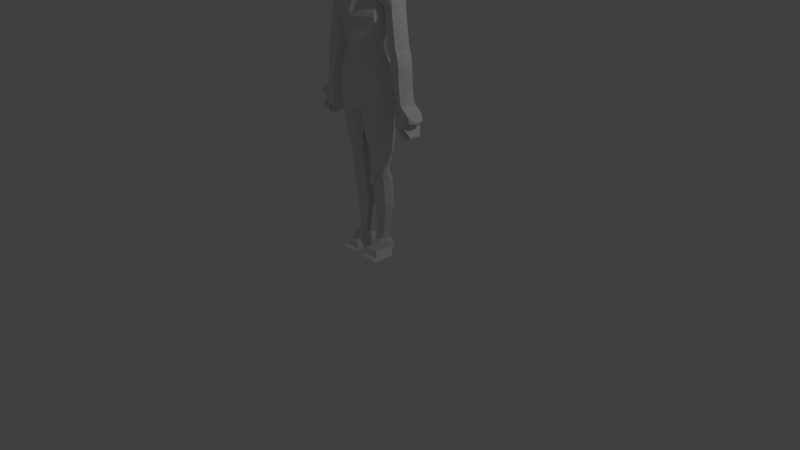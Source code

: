 # Source: TestBaseBody3.blend  (saved by Blender 2.79.0; exported with 4.5.12 LTS)
import bpy
from mathutils import Matrix  # noqa: F401  (used for matrix-valued properties, if any)

bpy.ops.wm.read_factory_settings(use_empty=True)
scene = bpy.context.scene
scene.name = 'Scene'

# ---- collections
col_collection_1 = bpy.data.collections.new('Collection 1'); scene.collection.children.link(col_collection_1)

# ---- world
world_world = bpy.data.worlds.new('World'); scene.world = world_world
world_world.color = (0.05088, 0.05088, 0.05088)
world_world.use_sun_shadow = False
world_world.sun_shadow_jitter_overblur = 0.0
world_world.cycles.sampling_method = 'MANUAL'

# ---- cameras
cam_camera = bpy.data.cameras.new('Camera')
cam_camera.clip_end = 100.0
cam_camera.lens = 35.0
cam_camera.sensor_width = 32.0
cam_camera.sensor_height = 18.0
cam_camera.ortho_scale = 7.314
cam_camera.dof.focus_distance = 0.0
cam_camera.dof.aperture_fstop = 128.0

# ---- lights
light_lamp = bpy.data.lights.new('Lamp', 'POINT')
light_lamp.transmission_factor = 0.0
light_lamp.cutoff_distance = 30.0
light_lamp.energy = 100.0
light_lamp.shadow_buffer_clip_start = 1.001
light_lamp.shadow_soft_size = 0.1
light_lamp.shadow_maximum_resolution = 0.006
light_lamp.use_absolute_resolution = True

# ---- meshes
me_cube_001 = bpy.data.meshes.new('Cube.001')
me_cube_001.from_pydata([(0.3684, -0.07155, -0.3363), (0.2152, -0.1079, 0.3363), (0.3684, 0.2314, -0.3363), (0.2152, 0.139, 0.3363), (0.3589, -0.1822, 0.8306), (0.3589, 0.2889, 0.8306), (0.0, 0.3444, -0.3363), (-5.314e-05, 0.19, 0.3363), (0.0, -0.1617, -0.3363), (-5.314e-05, -0.2224, 0.3363), (0.0, 0.2889, 0.8306), (0.0, -0.1822, 0.8306), (0.1891, 0.1212, 0.2426), (0.1891, -0.09051, 0.2426), (0.0, -0.1934, 0.2426), (0.0, 0.1602, 0.2426), (0.272, 0.154, 0.03234), (0.272, -0.09166, 0.03234), (0.0, -0.1953, 0.03234), (0.0, 0.2151, 0.03234), (0.3042, 0.1954, 0.5599), (0.3042, -0.1331, 0.5599), (0.0, 0.2842, 0.5599), (0.0, -0.2645, 0.5599), (0.285, -0.03091, 1.093), (0.285, 0.2047, 1.093), (0.0, 0.2047, 1.082), (0.0, -0.03091, 1.082), (0.07904, -0.07729, 1.261), (0.06971, 0.1008, 1.261), (0.0, 0.1202, 1.261), (0.0, -0.1101, 1.261), (0.0, -0.06848, 1.191), (0.0, 0.135, 1.191), (0.08387, 0.1119, 1.191), (0.08387, -0.04519, 1.191), (0.3652, -0.06513, -0.4928), (0.3652, 0.2033, -0.4928), (0.0, 0.2974, -0.4928), (0.0, -0.151, -0.4928), (0.306, -0.177, -2.443), (0.306, 0.1105, -2.444), (0.08375, 0.1105, -2.444), (0.08375, -0.177, -2.443), (0.06719, 0.1653, -1.399), (0.06719, 0.01709, -1.399), (0.2659, 0.01709, -1.399), (0.2659, 0.1653, -1.399), (0.05374, -0.01705, -1.025), (0.2977, -0.01705, -1.025), (0.05374, 0.1593, -1.025), (0.2977, 0.1593, -1.025), (0.001997, -0.06605, -0.5729), (0.3388, -0.06605, -0.5729), (0.001997, 0.1778, -0.5729), (0.3388, 0.1778, -0.5729), (0.05485, 0.1326, -1.234), (0.2551, 0.1326, -1.234), (0.05485, -0.003201, -1.234), (0.2551, -0.003201, -1.234), (0.1076, 0.1317, -2.22), (0.2044, 0.1317, -2.22), (0.1076, 0.04427, -2.22), (0.2044, 0.04427, -2.22), (0.05671, 0.04641, -1.718), (0.2652, 0.04641, -1.718), (0.05671, 0.1745, -1.718), (0.2652, 0.1745, -1.718), (0.1062, 0.2244, -2.346), (0.2378, 0.2244, -2.346), (0.1062, -0.09406, -2.346), (0.2378, -0.09406, -2.346), (0.0107, 0.1728, -0.7616), (0.3201, 0.1728, -0.7616), (0.0107, -0.04984, -0.7616), (0.3201, -0.04984, -0.7616), (0.3481, 0.2253, -0.1973), (0.3481, -0.08737, -0.1973), (0.0, -0.1881, -0.1973), (0.0, 0.3342, -0.1973), (-0.001501, -0.06479, -0.5329), (0.352, -0.06479, -0.5329), (-0.001501, 0.1885, -0.5329), (0.352, 0.1885, -0.5329), (0.1965, 0.1188, 0.2048), (0.1965, -0.0859, 0.2048), (0.0, -0.1857, 0.2048), (0.0, 0.1562, 0.2048), (0.1952, 0.128, 0.2798), (0.1952, -0.09774, 0.2798), (0.0, -0.2055, 0.2798), (0.0, 0.1715, 0.2798), (0.263, -0.1136, 0.4481), (0.263, 0.1652, 0.4481), (-5.289e-05, 0.2337, 0.4481), (-5.289e-05, -0.232, 0.4481), (0.2184, 0.1179, 0.1548), (0.2184, -0.08114, 0.1548), (0.0, -0.1777, 0.1548), (0.0, 0.1547, 0.1548), (0.3149, 0.197, -0.09707), (0.3149, -0.0932, -0.09707), (0.0, -0.1979, -0.09707), (0.0, 0.287, -0.09707), (0.3667, 0.2257, -0.4187), (0.0, 0.3348, -0.4187), (0.3667, -0.06196, -0.4187), (0.0, -0.1457, -0.4187), (0.05894, 0.1335, -1.289), (0.2587, 0.1335, -1.289), (0.05894, -0.006618, -1.289), (0.2587, -0.006618, -1.289), (0.06269, 0.147, -1.339), (0.262, 0.147, -1.339), (0.06269, 0.00168, -1.339), (0.262, 0.00168, -1.339), (0.06195, 0.03175, -1.558), (0.2656, 0.03175, -1.558), (0.06195, 0.1779, -1.558), (0.2656, 0.1779, -1.558), (0.08486, 0.1372, -1.996), (0.2316, 0.1372, -1.996), (0.08486, 0.06129, -1.996), (0.2316, 0.06129, -1.996), (0.07079, 0.05787, -1.857), (0.2484, 0.05787, -1.857), (0.07079, 0.1542, -1.857), (0.2484, 0.1542, -1.857), (0.09562, 0.1305, -2.102), (0.2187, 0.1305, -2.102), (0.09562, 0.05644, -2.102), (0.2187, 0.05644, -2.102), (0.1266, -0.01707, -2.283), (0.2412, -0.01707, -2.283), (0.1266, 0.2011, -2.283), (0.2412, 0.2011, -2.283), (0.08383, 0.1394, -2.418), (0.2715, 0.1394, -2.418), (0.08383, -0.122, -2.418), (0.2715, -0.122, -2.418), (0.08107, 0.1309, -2.431), (0.2913, 0.1309, -2.431), (0.08107, -0.1674, -2.43), (0.2913, -0.1674, -2.43), (0.284, 0.1806, 0.5082), (9.696e-05, 0.2594, 0.5082), (9.696e-05, -0.2237, 0.5082), (0.284, -0.1087, 0.5082), (0.312, 0.1989, 0.6622), (0.0, 0.29, 0.6622), (0.0, -0.2824, 0.6622), (0.312, -0.1438, 0.6622), (0.3082, -0.1434, 0.6126), (0.3082, 0.1972, 0.6126), (0.0, 0.2872, 0.6126), (0.0, -0.2818, 0.6126), (0.2916, 0.1876, 0.5329), (0.0001712, 0.2712, 0.5329), (0.0001712, -0.2352, 0.5329), (0.2916, -0.1155, 0.5329), (0.3198, 0.1985, 0.7634), (0.0, 0.2894, 0.7634), (0.0, -0.2369, 0.7634), (0.3198, -0.1166, 0.7634), (0.3071, -0.0929, 1.001), (0.0, -0.0929, 1.001), (0.0, 0.2572, 1.001), (0.3071, 0.2572, 1.001), (0.0, -0.1179, 0.9433), (0.3228, 0.2787, 0.9433), (0.3228, -0.1179, 0.9433), (0.0, 0.2787, 0.9433), (0.2958, -0.05252, 1.042), (0.0, 0.2309, 1.042), (0.0, -0.05252, 1.042), (0.2958, 0.2309, 1.042), (0.0, 0.1631, 1.136), (0.2136, -0.02344, 1.118), (0.0, -0.0403, 1.136), (0.2136, 0.1336, 1.118), (0.4024, 0.09133, -0.3363), (0.2492, -0.01621, 0.3363), (0.3589, 0.05337, 0.8306), (0.0, 0.05337, 0.8306), (0.0, 0.09133, -0.3363), (0.2231, -0.01658, 0.2426), (0.306, 0.009874, 0.03234), (0.3381, 0.00982, 0.5599), (0.285, 0.08691, 1.093), (0.0, 0.08691, 1.082), (0.1002, 0.007754, 1.261), (0.0, 0.007754, 1.261), (0.1051, 0.03324, 1.191), (0.0, 0.03324, 1.191), (0.3991, 0.07322, -0.4928), (0.0, 0.07322, -0.4928), (0.306, -0.03328, -2.443), (0.08375, -0.03328, -2.443), (0.2999, 0.1101, -1.399), (0.1012, 0.1101, -1.399), (0.08772, 0.07658, -1.025), (0.3317, 0.07658, -1.025), (0.3728, 0.05109, -0.5729), (0.03597, 0.05109, -0.5729), (0.08883, 0.06584, -1.234), (0.2891, 0.06584, -1.234), (0.2384, 0.1048, -2.22), (0.1416, 0.1048, -2.22), (0.09069, 0.1423, -1.718), (0.2992, 0.1423, -1.718), (0.2378, 0.06517, -2.346), (0.1062, 0.06517, -2.346), (0.3541, 0.06048, -0.7616), (0.04467, 0.06048, -0.7616), (0.3821, 0.07304, -0.1973), (0.03248, 0.06115, -0.5329), (0.386, 0.06115, -0.5329), (0.2304, -0.01476, 0.2048), (0.2291, -0.01697, 0.2798), (0.2969, 0.0008318, 0.4481), (0.2523, -0.01153, 0.1548), (0.3489, 0.04453, -0.09707), (0.0, 0.09455, -0.4187), (0.4007, 0.09455, -0.4187), (0.09292, 0.0638, -1.289), (0.2927, 0.0638, -1.289), (0.09667, 0.08194, -1.339), (0.296, 0.08194, -1.339), (0.2995, 0.1329, -1.558), (0.09593, 0.1329, -1.558), (0.1188, 0.1235, -1.996), (0.2655, 0.1235, -1.996), (0.2823, 0.1349, -1.857), (0.1048, 0.1349, -1.857), (0.1296, 0.114, -2.102), (0.2527, 0.114, -2.102), (0.1266, 0.09201, -2.283), (0.2412, 0.09201, -2.283), (0.2715, 0.008656, -2.418), (0.08383, 0.008656, -2.418), (0.2913, -0.01828, -2.431), (0.08107, -0.01828, -2.431), (0.318, 0.01785, 0.5082), (0.346, 0.003793, 0.6622), (0.3422, 0.002688, 0.6126), (0.3256, 0.01804, 0.5329), (0.3537, 0.02621, 0.7634), (0.0, 0.08213, 1.001), (0.0, 0.0804, 0.9433), (0.0, 0.08922, 1.042), (0.0, 0.06142, 1.136), (0.2348, 0.06142, 1.118), (0.5059, -0.05091, 0.8145), (0.5059, 0.1627, 0.8145), (0.4033, 0.01768, 1.068), (0.4033, 0.1245, 1.068), (0.4712, -0.01042, 0.9853), (0.4712, 0.1483, 0.9853), (0.4915, 0.1581, 0.9272), (0.4915, -0.02176, 0.9272), (0.4421, 0.007888, 1.025), (0.4421, 0.1364, 1.025), (0.5059, 0.0559, 0.8145), (0.4033, 0.07111, 1.068), (0.4712, 0.06895, 0.9853), (0.4915, 0.06816, 0.9272), (0.4421, 0.07216, 1.025), (0.4397, -0.00521, 0.0708), (0.4397, 0.1227, 0.0708), (0.4494, 0.0559, 0.0708), (0.6162, -0.00521, 0.05472), (0.6162, 0.1227, 0.05472), (0.6259, 0.0559, 0.05472), (0.5568, -0.05091, -0.3667), (0.5568, 0.1627, -0.3667), (0.5568, 0.0559, -0.3667), (0.6526, -0.05091, -0.3667), (0.6526, 0.1627, -0.3667), (0.6526, 0.0559, -0.3667), (0.5077, 0.1227, 0.7229), (0.3505, 0.1227, 0.739), (0.5175, 0.0559, 0.7229), (0.5077, -0.00521, 0.7229), (0.3602, 0.0559, 0.739), (0.3505, -0.00521, 0.739), (0.5389, 0.1227, 0.4819), (0.5486, 0.0559, 0.4819), (0.5389, -0.00521, 0.4819), (0.3717, 0.1227, 0.498), (0.3814, 0.0559, 0.498), (0.3717, -0.00521, 0.498), (0.5655, 0.1227, 0.2683), (0.5752, 0.0559, 0.2683), (0.5655, -0.00521, 0.2683), (0.4236, 0.1227, 0.2844), (0.4333, 0.0559, 0.2844), (0.4236, -0.00521, 0.2844), (0.6017, 0.1227, 0.1589), (0.6114, 0.0559, 0.1589), (0.6017, -0.00521, 0.1589), (0.4367, 0.1227, 0.175), (0.4464, 0.0559, 0.175), (0.4367, -0.00521, 0.175), (0.4348, 0.1227, 0.2297), (0.4445, 0.0559, 0.2297), (0.4348, -0.00521, 0.2297), (0.5898, 0.1227, 0.2136), (0.5995, 0.0559, 0.2136), (0.5898, -0.00521, 0.2136), (0.6137, 0.1227, 0.09655), (0.6234, 0.0559, 0.09655), (0.6137, -0.00521, 0.09655), (0.4363, 0.1227, 0.1126), (0.446, 0.0559, 0.1126), (0.4363, -0.00521, 0.1126), (0.619, -0.00521, -0.1508), (0.6287, 0.0559, -0.1508), (0.619, 0.1227, -0.1508), (0.5109, 0.1427, -0.1347), (0.5063, 0.0559, -0.1347), (0.4966, -0.00521, -0.1347), (0.6275, -0.00521, -0.2422), (0.6275, 0.1227, -0.2422), (0.5351, 0.0559, -0.2261), (0.6372, 0.0559, -0.2422), (0.5279, 0.1627, -0.2261), (0.5254, -0.00521, -0.2261), (0.6277, 0.0559, -0.0776), (0.4792, 0.1227, -0.06153), (0.4792, -0.00521, -0.06153), (0.618, -0.00521, -0.0776), (0.618, 0.1227, -0.0776), (0.4889, 0.0559, -0.06153), (0.5458, -0.05091, -0.5372), (0.5458, 0.1627, -0.5372), (0.5458, 0.0559, -0.5372), (0.7021, -0.05091, -0.5372), (0.7021, 0.1627, -0.5372), (0.7021, 0.0559, -0.5372), (0.5505, 0.1627, -0.4201), (0.5505, 0.0559, -0.4201), (0.5505, -0.05091, -0.4201), (0.696, -0.05091, -0.4683), (0.696, 0.0559, -0.4683), (0.696, 0.1627, -0.4683), (0.8131, -0.001462, -0.5132), (0.8131, 0.1133, -0.5132), (0.8131, 0.0559, -0.5132), (0.8118, -0.001462, -0.5363), (0.8118, 0.0559, -0.5363), (0.8118, 0.1133, -0.5363), (0.5458, -0.05091, -0.5775), (0.5458, 0.1627, -0.5775), (0.5458, 0.0559, -0.5775), (0.7021, -0.05091, -0.5775), (0.7021, 0.1627, -0.5775), (0.7021, 0.0559, -0.5775), (0.4493, -0.0458, 0.9312), (0.4071, -0.06983, 0.9352), (0.365, -0.09387, 0.9392), (0.3956, -0.1494, 0.8266), (0.4324, -0.1165, 0.8226), (0.4692, -0.08372, 0.8185), (0.4692, 0.1943, 0.8185), (0.4324, 0.2258, 0.8226), (0.3956, 0.2574, 0.8266), (0.3146, 0.08296, 1.087), (0.3442, 0.07901, 1.081), (0.3738, 0.07506, 1.074), (0.4055, -0.007213, 1.029), (0.3689, -0.02231, 1.034), (0.3324, -0.03741, 1.038), (0.3482, -0.07228, 0.9973), (0.3892, -0.05166, 0.9933), (0.4302, -0.03104, 0.9893), (0.4493, 0.1882, 0.9312), (0.4071, 0.2184, 0.9352), (0.365, 0.2485, 0.9392), (0.3482, 0.23, 0.9973), (0.3892, 0.2027, 0.9933), (0.4302, 0.1755, 0.9893), (0.4055, 0.1601, 1.029), (0.3689, 0.1837, 1.034), (0.3324, 0.2073, 1.038), (0.3146, 0.1847, 1.087), (0.3442, 0.1646, 1.081), (0.3738, 0.1446, 1.074), (0.3738, 0.005535, 1.074), (0.3442, -0.006614, 1.081), (0.3146, -0.01876, 1.087), (0.4935, -0.05091, 0.06678), (0.5376, -0.05091, 0.06276), (0.5818, -0.05091, 0.05874), (0.5818, 0.1627, 0.05874), (0.5376, 0.1627, 0.06276), (0.4935, 0.1627, 0.06678), (0.5808, -0.05091, -0.3667), (0.6047, -0.05091, -0.3667), (0.6287, -0.05091, -0.3667), (0.6287, 0.1627, -0.3667), (0.6047, 0.1627, -0.3667), (0.5808, 0.1627, -0.3667), (0.3995, -0.05091, 0.735), (0.4388, -0.05091, 0.731), (0.4781, -0.05091, 0.7269), (0.4781, 0.1627, 0.7269), (0.4388, 0.1627, 0.731), (0.3995, 0.1627, 0.735), (0.4232, -0.05091, 0.494), (0.465, -0.05091, 0.49), (0.5068, -0.05091, 0.4859), (0.5068, 0.1627, 0.4859), (0.465, 0.1627, 0.49), (0.4232, 0.1627, 0.494), (0.4687, -0.05091, 0.2804), (0.5042, -0.05091, 0.2764), (0.5397, -0.05091, 0.2723), (0.5397, 0.1627, 0.2723), (0.5042, 0.1627, 0.2764), (0.4687, 0.1627, 0.2804), (0.4876, -0.05091, 0.171), (0.5289, -0.05091, 0.1669), (0.5702, -0.05091, 0.1629), (0.5702, 0.1627, 0.1629), (0.5289, 0.1627, 0.1669), (0.4876, 0.1627, 0.171), (0.5608, 0.1627, 0.2176), (0.522, 0.1627, 0.2217), (0.4832, 0.1627, 0.2257), (0.4832, -0.05091, 0.2257), (0.522, -0.05091, 0.2217), (0.5608, -0.05091, 0.2176), (0.4903, -0.05091, 0.1086), (0.5347, -0.05091, 0.1046), (0.579, -0.05091, 0.1006), (0.579, 0.1627, 0.1006), (0.5347, 0.1627, 0.1046), (0.4903, 0.1627, 0.1086), (0.5369, -0.05091, -0.1388), (0.5675, -0.05091, -0.1428), (0.5981, -0.05091, -0.1468), (0.5981, 0.1627, -0.1468), (0.5675, 0.1627, -0.1428), (0.5369, 0.1627, -0.1388), (0.5606, -0.05091, -0.2301), (0.5861, -0.05091, -0.2341), (0.6117, -0.05091, -0.2382), (0.6117, 0.1627, -0.2382), (0.5861, 0.1627, -0.2341), (0.5606, 0.1627, -0.2301), (0.593, 0.1627, -0.07358), (0.5583, 0.1627, -0.06957), (0.5236, 0.1627, -0.06555), (0.5236, -0.05091, -0.06555), (0.5583, -0.05091, -0.06957), (0.593, -0.05091, -0.07358), (0.5848, -0.05091, -0.5372), (0.6239, -0.05091, -0.5372), (0.663, -0.05091, -0.5372), (0.663, 0.1627, -0.5372), (0.6239, 0.1627, -0.5372), (0.5848, 0.1627, -0.5372), (0.6596, 0.1627, -0.4562), (0.6233, 0.1627, -0.4442), (0.5869, 0.1627, -0.4322), (0.5869, -0.05091, -0.4322), (0.6233, -0.05091, -0.4442), (0.6596, -0.05091, -0.4562), (0.5848, -0.05091, -0.5775), (0.6239, -0.05091, -0.5775), (0.663, -0.05091, -0.5775), (0.663, 0.1627, -0.5775), (0.6239, 0.1627, -0.5775), (0.5848, 0.1627, -0.5775), (0.663, 0.0559, -0.5775), (0.6239, 0.0559, -0.5775), (0.5848, 0.0559, -0.5775), (0.5561, 0.005894, -0.6979), (0.5561, 0.1059, -0.6979), (0.5561, 0.0559, -0.6979), (0.5744, 0.005894, -0.6979), (0.5744, 0.1059, -0.6979), (0.5744, 0.0559, -0.6979), (0.607, -0.007456, -0.7419), (0.6302, -0.007456, -0.7419), (0.6302, 0.1193, -0.7419), (0.607, 0.1193, -0.7419), (0.6302, 0.0559, -0.7419), (0.607, 0.0559, -0.7419), (0.6749, -0.01612, -0.7503), (0.6994, -0.01612, -0.7503), (0.6994, 0.1279, -0.7503), (0.6749, 0.1279, -0.7503), (0.6994, 0.0559, -0.7503), (0.6749, 0.0559, -0.7503), (0.7734, -0.0187, -0.7108), (0.7734, 0.1305, -0.7108), (0.7734, 0.0559, -0.7108), (0.7491, -0.0187, -0.7108), (0.7491, 0.1305, -0.7108), (0.7491, 0.0559, -0.7108), (0.7382, -0.05091, -0.4824), (0.7804, -0.05091, -0.5198), (0.7629, -0.05091, -0.4535), (0.7078, -0.05091, -0.4033), (0.7382, 0.1627, -0.4824), (0.7804, 0.1627, -0.5198), (0.7804, 0.0559, -0.5198), (0.7382, 0.0559, -0.4824), (0.7629, 0.0559, -0.4535), (0.7078, 0.0559, -0.4033), (0.7629, 0.1627, -0.4535), (0.7078, 0.1627, -0.4033), (0.5844, 0.0559, -0.6177), (0.5795, 0.0559, -0.6578), (0.5795, 0.1337, -0.6578), (0.5844, 0.1605, -0.6177), (0.5511, 0.1337, -0.6578), (0.5462, 0.1605, -0.6177), (0.5462, -0.04865, -0.6177), (0.5511, -0.02187, -0.6578), (0.5795, -0.02187, -0.6578), (0.5844, -0.04865, -0.6177), (0.5462, 0.0559, -0.6177), (0.5511, 0.0559, -0.6578), (0.5903, 0.1588, -0.6323), (0.5994, 0.1351, -0.6871), (0.5994, 0.0559, -0.6871), (0.5903, 0.0559, -0.6323), (0.628, -0.04697, -0.6323), (0.6284, -0.0233, -0.6871), (0.6284, 0.0559, -0.6871), (0.628, 0.0559, -0.6323), (0.6284, 0.1351, -0.6871), (0.628, 0.1588, -0.6323), (0.5903, -0.04697, -0.6323), (0.5994, -0.0233, -0.6871), (0.6796, 0.0559, -0.6351), (0.6899, 0.0559, -0.6927), (0.6899, 0.1471, -0.6927), (0.6796, 0.1723, -0.6351), (0.6565, 0.1471, -0.6927), (0.6371, 0.1723, -0.6351), (0.6371, -0.06049, -0.6351), (0.6565, -0.03534, -0.6927), (0.6899, -0.03534, -0.6927), (0.6796, -0.06049, -0.6351), (0.6371, 0.0559, -0.6351), (0.6565, 0.0559, -0.6927), (0.6875, -0.063, -0.622), (0.7191, -0.03692, -0.6664), (0.753, -0.03692, -0.6664), (0.7311, -0.063, -0.622), (0.6875, 0.1748, -0.622), (0.7191, 0.1487, -0.6664), (0.7191, 0.0559, -0.6664), (0.6875, 0.0559, -0.622), (0.753, 0.0559, -0.6664), (0.7311, 0.0559, -0.622), (0.753, 0.1487, -0.6664), (0.7311, 0.1748, -0.622), (0.3439, -0.1059, 0.9412), (0.3773, 0.2731, 0.8286), (0.3141, -0.04497, 1.04), (0.3439, 0.2636, 0.9412), (0.3141, 0.2191, 1.04), (0.2998, -0.02484, 1.09), (0.4714, 0.1627, 0.06879), (0.5688, 0.1627, -0.3667), (0.3799, 0.1627, 0.737), (0.4023, 0.1627, 0.496), (0.451, 0.1627, 0.2824), (0.467, 0.1627, 0.173), (0.4639, 0.1627, 0.2277), (0.4681, 0.1627, 0.1106), (0.5216, 0.1627, -0.1368), (0.5381, 0.1708, -0.2281), (0.5063, 0.1627, -0.06354), (0.5653, 0.1627, -0.5372), (0.5687, 0.1627, -0.4261), (0.5653, 0.1627, -0.5775), (0.3773, -0.1658, 0.8286), (0.2998, 0.08493, 1.09), (0.3276, -0.08259, 0.9993), (0.3276, 0.2436, 0.9993), (0.2998, 0.1947, 1.09), (0.4714, -0.05091, 0.06879), (0.5688, -0.05091, -0.3667), (0.3799, -0.05091, 0.737), (0.4023, -0.05091, 0.496), (0.451, -0.05091, 0.2824), (0.467, -0.05091, 0.173), (0.4639, -0.05091, 0.2277), (0.4681, -0.05091, 0.1106), (0.5216, -0.05091, -0.1368), (0.5478, -0.05091, -0.2281), (0.5063, -0.05091, -0.06354), (0.5653, -0.05091, -0.5372), (0.5687, -0.05091, -0.4261), (0.5653, -0.05091, -0.5775), (0.5653, 0.1059, -0.7031), (0.5653, 0.0559, -0.7031), (0.5653, 0.005894, -0.7031), (0.5653, -0.04865, -0.6177), (0.5653, -0.02187, -0.6578), (0.5653, 0.1605, -0.6177), (0.5653, 0.1337, -0.6578), (0.3861, -0.08185, 0.9372), (0.414, -0.1329, 0.8246), (0.414, 0.2416, 0.8246), (0.3294, 0.08098, 1.084), (0.3507, -0.02986, 1.036), (0.3687, -0.06197, 0.9953), (0.3861, 0.2335, 0.9372), (0.3687, 0.2163, 0.9953), (0.3507, 0.1955, 1.036), (0.3294, 0.1747, 1.084), (0.3294, -0.01269, 1.084), (0.5156, -0.05091, 0.06477), (0.5156, 0.1627, 0.06477), (0.5928, -0.05091, -0.3667), (0.5928, 0.1627, -0.3667), (0.4192, -0.05091, 0.733), (0.4192, 0.1627, 0.733), (0.4441, -0.05091, 0.492), (0.4441, 0.1627, 0.492), (0.4865, -0.05091, 0.2784), (0.4865, 0.1627, 0.2784), (0.5083, -0.05091, 0.169), (0.5083, 0.1627, 0.169), (0.5026, 0.1627, 0.2237), (0.5026, -0.05091, 0.2237), (0.5125, -0.05091, 0.1066), (0.5125, 0.1627, 0.1066), (0.5522, -0.05091, -0.1408), (0.5522, 0.1627, -0.1408), (0.5734, -0.05091, -0.2321), (0.5734, 0.1627, -0.2321), (0.541, 0.1627, -0.06756), (0.541, -0.05091, -0.06756), (0.6044, -0.05091, -0.5372), (0.6044, 0.1627, -0.5372), (0.6051, 0.1627, -0.4382), (0.6051, -0.05091, -0.4382), (0.6044, -0.05091, -0.5775), (0.6044, 0.1627, -0.5775), (0.6186, -0.007456, -0.7467), (0.6186, 0.1193, -0.7467), (0.6186, 0.0559, -0.7467), (0.6091, -0.04697, -0.6323), (0.6139, -0.0233, -0.6871), (0.6091, 0.1588, -0.6323), (0.6139, 0.1351, -0.6871), (0.4282, -0.05781, 0.9332), (0.4508, -0.1001, 0.8205), (0.4508, 0.21, 0.8205), (0.359, 0.07703, 1.078), (0.3872, -0.01476, 1.031), (0.4097, -0.04135, 0.9913), (0.4282, 0.2033, 0.9332), (0.4097, 0.1891, 0.9913), (0.3872, 0.1719, 1.031), (0.359, 0.1546, 1.078), (0.359, -0.0005393, 1.078), (0.5597, -0.05091, 0.06075), (0.5597, 0.1627, 0.06075), (0.6167, -0.05091, -0.3667), (0.6167, 0.1627, -0.3667), (0.4585, -0.05091, 0.7289), (0.4585, 0.1627, 0.7289), (0.4859, -0.05091, 0.488), (0.4859, 0.1627, 0.488), (0.522, -0.05091, 0.2744), (0.522, 0.1627, 0.2744), (0.5495, -0.05091, 0.1649), (0.5495, 0.1627, 0.1649), (0.5414, 0.1627, 0.2196), (0.5414, -0.05091, 0.2196), (0.5568, -0.05091, 0.1026), (0.5568, 0.1627, 0.1026), (0.5828, -0.05091, -0.1448), (0.5828, 0.1627, -0.1448), (0.5989, -0.05091, -0.2362), (0.5989, 0.1627, -0.2362), (0.5757, 0.1627, -0.07157), (0.5757, -0.05091, -0.07157), (0.6435, -0.05091, -0.5372), (0.6435, 0.1627, -0.5372), (0.6414, 0.1627, -0.4502), (0.6414, -0.05091, -0.4502), (0.6435, -0.05091, -0.5775), (0.6435, 0.1627, -0.5775), (0.6881, -0.01908, -0.7552), (0.6881, 0.1309, -0.7552), (0.6881, 0.0559, -0.7552), (0.6584, -0.06049, -0.6351), (0.6732, -0.03534, -0.6927), (0.6584, 0.1723, -0.6351), (0.6732, 0.1471, -0.6927), (0.4875, -0.06731, 0.8165), (0.3885, 0.07309, 1.071), (0.4507, -0.02073, 0.9873), (0.4507, 0.1619, 0.9873), (0.3885, 0.1346, 1.071), (0.6038, -0.05091, 0.05673), (0.6407, -0.05091, -0.3667), (0.4978, -0.05091, 0.7249), (0.5277, -0.05091, 0.4839), (0.5575, -0.05091, 0.2703), (0.5908, -0.05091, 0.1609), (0.5801, -0.05091, 0.2156), (0.6012, -0.05091, 0.09856), (0.6134, -0.05091, -0.1488), (0.6244, -0.05091, -0.2402), (0.6104, -0.05091, -0.07559), (0.6826, -0.05091, -0.5372), (0.6778, -0.05091, -0.4622), (0.6826, -0.05091, -0.5775), (0.4704, -0.03378, 0.9292), (0.4875, 0.1785, 0.8165), (0.4238, 0.0003379, 1.027), (0.4704, 0.1732, 0.9292), (0.4238, 0.1482, 1.027), (0.3885, 0.01161, 1.071), (0.6038, 0.1627, 0.05673), (0.6407, 0.1627, -0.3667), (0.4978, 0.1627, 0.7249), (0.5277, 0.1627, 0.4839), (0.5575, 0.1627, 0.2703), (0.5908, 0.1627, 0.1609), (0.5801, 0.1627, 0.2156), (0.6012, 0.1627, 0.09856), (0.6134, 0.1627, -0.1488), (0.6244, 0.1627, -0.2402), (0.6104, 0.1627, -0.07559), (0.6826, 0.1627, -0.5372), (0.6778, 0.1627, -0.4622), (0.6826, 0.1627, -0.5775), (0.7628, -0.0187, -0.7153), (0.7628, 0.1305, -0.7153), (0.7628, 0.0559, -0.7153), (0.7093, 0.1748, -0.622), (0.736, 0.1487, -0.6664), (0.7093, -0.063, -0.622), (0.736, -0.03692, -0.6664), (0.5537, 0.0559, -0.3934), (0.6743, -0.05091, -0.4175), (0.5537, 0.1627, -0.3934), (0.5537, -0.05091, -0.3934), (0.6743, 0.1627, -0.4175), (0.8177, -0.001462, -0.5298), (0.8177, 0.0559, -0.5298), (0.8177, 0.1133, -0.5298), (0.6442, -0.05091, -0.4114), (0.614, -0.05091, -0.4054), (0.5838, -0.05091, -0.3994), (0.5838, 0.1627, -0.3994), (0.614, 0.1627, -0.4054), (0.6442, 0.1627, -0.4114), (0.723, 0.1627, -0.4428), (0.7717, 0.1627, -0.4866), (0.723, -0.05091, -0.4428), (0.7717, -0.05091, -0.4866), (0.5688, 0.1627, -0.3964), (0.5688, -0.05091, -0.3964), (0.5989, 0.1627, -0.4024), (0.5989, -0.05091, -0.4024), (0.6291, 0.1627, -0.4084), (0.6291, -0.05091, -0.4084), (0.6592, -0.05091, -0.4145), (0.6592, 0.1627, -0.4145), (0.02879, -0.02609, 1.788), (0.02879, 0.07842, 1.789), (0.0, 0.09934, 1.79), (0.0, -0.02609, 1.789), (0.02879, 0.01045, 1.791), (0.0, 0.01045, 1.794), (0.08296, 0.08583, 1.338), (0.1261, 0.007754, 1.338), (0.1083, -0.1636, 1.358), (0.0, -0.2204, 1.351), (0.0, 0.1274, 1.338), (0.0, 0.007754, 1.338), (0.1427, 0.2116, 1.565), (0.167, -0.1446, 1.56), (0.0, 0.2676, 1.565), (0.0, 0.007754, 1.565), (0.2021, 0.007754, 1.565), (0.0, -0.1981, 1.565), (0.1559, -0.1637, 1.489), (0.0, -0.2718, 1.459), (0.1082, 0.1881, 1.459), (0.1478, -0.1673, 1.466), (0.0, 0.2441, 1.459), (0.0, 0.007754, 1.459), (0.1351, 0.2054, 1.512), (0.1603, -0.1636, 1.513), (0.0, 0.2614, 1.512), (0.0, 0.007754, 1.512), (0.1216, 0.1968, 1.486), (0.0, -0.2194, 1.512), (0.1421, 0.2085, 1.539), (0.1666, -0.1475, 1.537), (0.0, 0.2645, 1.539), (0.0, 0.007754, 1.539), (0.2016, 0.007754, 1.539), (0.0, -0.2013, 1.539), (0.1535, 0.007754, 1.399), (0.0, -0.2403, 1.386), (0.104, 0.1354, 1.399), (0.1326, -0.169, 1.412), (0.0, 0.1914, 1.399), (0.0, 0.007754, 1.399), (0.1002, 0.007754, 1.291), (0.0, -0.2155, 1.27), (0.06922, 0.09142, 1.291), (0.07622, -0.1514, 1.296), (0.0, 0.1185, 1.291), (0.0, 0.007754, 1.291), (0.06922, 0.08727, 1.305), (0.07622, -0.1626, 1.312), (0.0, 0.1185, 1.305), (0.0, 0.007754, 1.305), (0.1002, 0.007754, 1.305), (0.0, -0.2256, 1.287), (0.1092, 0.1618, 1.427), (0.1398, -0.1655, 1.437), (0.0, 0.2178, 1.429), (0.0, 0.007754, 1.429), (0.1687, 0.007754, 1.427), (0.0, -0.2376, 1.429), (0.1082, 0.175, 1.444), (0.1429, -0.1673, 1.452), (0.0, 0.2309, 1.444), (0.0, 0.007754, 1.444), (0.0, -0.2365, 1.486), (0.0, -0.2637, 1.444), (0.1576, 0.007754, 1.414), (0.0, -0.2334, 1.414), (0.1082, 0.1486, 1.414), (0.1363, -0.1675, 1.425), (0.0, 0.2046, 1.414), (0.0, 0.007754, 1.414), (0.1425, 0.007754, 1.369), (0.0, -0.231, 1.369), (0.09936, 0.1155, 1.369), (0.1229, -0.1653, 1.385), (0.0, 0.1552, 1.369), (0.0, 0.007754, 1.369), (0.1378, 0.194, 1.679), (0.1627, -0.1325, 1.661), (0.0, 0.2499, 1.679), (0.0, 0.007754, 1.679), (0.1973, 0.007754, 1.679), (0.0, -0.1845, 1.679), (0.2021, 0.007754, 1.631), (0.0, -0.1987, 1.631), (0.1427, 0.2106, 1.631), (0.167, -0.1452, 1.619), (0.0, 0.2666, 1.631), (0.0, 0.007754, 1.631), (0.1401, 0.2044, 1.655), (0.1647, -0.1422, 1.64), (0.0, 0.2604, 1.655), (0.0, 0.007754, 1.655), (0.1995, 0.007754, 1.655), (0.0, -0.1954, 1.655), (0.1047, 0.1539, 1.732), (0.1332, -0.0942, 1.709), (0.0, 0.2099, 1.735), (0.0, 0.007754, 1.735), (0.1642, 0.007754, 1.732), (0.0, -0.1415, 1.735), (0.1843, 0.007754, 1.707), (0.0, -0.1671, 1.707), (0.1249, 0.179, 1.707), (0.1512, -0.1169, 1.687), (0.0, 0.235, 1.707), (0.0, 0.007754, 1.707), (0.05334, 0.1142, 1.764), (0.08743, -0.058, 1.755), (0.0, 0.1701, 1.764), (0.0, 0.007754, 1.764), (0.1128, 0.007754, 1.764), (0.0, -0.1009, 1.764), (0.05138, 0.0883, 1.781), (0.04756, -0.03709, 1.782), (0.0, 0.1281, 1.782), (0.0, 0.007754, 1.787), (0.05904, 0.007754, 1.785), (0.0, -0.05589, 1.782), (0.2105, 0.007754, 1.459), (0.0, -0.02455, 1.437), (0.0, 0.007754, 1.526), (0.0, 0.007754, 1.437), (0.0, 0.263, 1.526), (0.2231, 0.007754, 1.512), (0.0, 0.2243, 1.437), (0.1634, -0.1555, 1.525), (0.2105, 0.007754, 1.534), (0.1414, -0.1647, 1.444), (0.1386, 0.207, 1.526), (0.1834, 0.007754, 1.429), (0.1087, 0.1684, 1.435), (0.0, -0.2104, 1.526), (0.2002, 0.007754, 1.444), (0.0, 0.2528, 1.486), (0.0, 0.007754, 1.486), (0.2213, 0.007754, 1.486), (0.0, -0.2507, 1.437), (0.0, 0.03483, 1.437), (0.2492, -0.04199, 0.3363), (0.3589, 0.02393, 0.8306), (0.0, 0.02393, 0.8306), (0.0, 0.0597, -0.3363), (0.2231, -0.03868, 0.2426), (0.306, -0.01578, 0.03234), (0.3381, -0.02448, 0.5599), (0.285, 0.07218, 1.093), (0.0, 0.07218, 1.082), (0.1002, -0.006973, 1.261), (0.0, -0.006973, 1.261), (0.1051, 0.02053, 1.191), (0.0, 0.0452, -0.4928), (0.08375, -0.05125, -2.443), (0.1012, 0.09465, -1.399), (0.08772, 0.05817, -1.025), (0.03597, 0.02563, -0.5729), (0.08883, 0.05167, -1.234), (0.1416, 0.09563, -2.22), (0.09069, 0.1289, -1.718), (0.1062, 0.04527, -2.346), (0.04467, 0.03724, -0.7616), (0.3821, 0.04039, -0.1973), (0.03248, 0.0347, -0.5329), (0.2304, -0.03612, 0.2048), (0.2291, -0.04053, 0.2798), (0.2969, -0.02828, 0.4481), (0.2523, -0.03231, 0.1548), (0.3489, 0.01423, -0.09707), (0.0, 0.06452, -0.4187), (0.09292, 0.04917, -1.289), (0.09667, 0.06677, -1.339), (0.09593, 0.1177, -1.558), (0.1188, 0.1156, -1.996), (0.1048, 0.1249, -1.857), (0.1296, 0.1062, -2.102), (0.1266, 0.07837, -2.283), (0.08383, -0.007681, -2.418), (0.08107, -0.03692, -2.431), (0.318, -0.01235, 0.5082), (0.346, -0.03199, 0.6622), (0.3422, -0.03288, 0.6126), (0.3256, -0.01361, 0.5329), (0.3537, -0.006685, 0.7634), (0.2348, 0.0487, 1.118), (0.4024, 0.0597, -0.3363), (0.0, 0.02053, 1.191), (0.3991, 0.0452, -0.4928), (0.306, -0.05125, -2.443), (0.2999, 0.09465, -1.399), (0.3317, 0.05817, -1.025), (0.3728, 0.02563, -0.5729), (0.2891, 0.05167, -1.234), (0.2384, 0.09563, -2.22), (0.2992, 0.1289, -1.718), (0.2378, 0.04527, -2.346), (0.3541, 0.03724, -0.7616), (0.386, 0.0347, -0.5329), (0.4007, 0.06452, -0.4187), (0.2927, 0.04917, -1.289), (0.296, 0.06677, -1.339), (0.2995, 0.1177, -1.558), (0.2655, 0.1156, -1.996), (0.2823, 0.1249, -1.857), (0.2527, 0.1062, -2.102), (0.2412, 0.07837, -2.283), (0.2715, -0.007681, -2.418), (0.2913, -0.03692, -2.431), (0.0, 0.06025, 1.001), (0.0, 0.05561, 0.9433), (0.0, 0.0715, 1.042), (0.0, 0.0487, 1.136), (0.5059, 0.04255, 0.8145), (0.4033, 0.06443, 1.068), (0.4712, 0.05902, 0.9853), (0.4915, 0.05692, 0.9272), (0.4421, 0.06412, 1.025), (0.4494, 0.04255, 0.0708), (0.6259, 0.04255, 0.05472), (0.5568, 0.04255, -0.3667), (0.6526, 0.04255, -0.3667), (0.3602, 0.04255, 0.739), (0.5175, 0.04255, 0.7229), (0.3814, 0.04255, 0.498), (0.5486, 0.04255, 0.4819), (0.4333, 0.04255, 0.2844), (0.5752, 0.04255, 0.2683), (0.4464, 0.04255, 0.175), (0.6114, 0.04255, 0.1589), (0.5995, 0.04255, 0.2136), (0.4445, 0.04255, 0.2297), (0.446, 0.04255, 0.1126), (0.6234, 0.04255, 0.09655), (0.5063, 0.04255, -0.1347), (0.6287, 0.04255, -0.1508), (0.5351, 0.04255, -0.2261), (0.6372, 0.04255, -0.2422), (0.6277, 0.04255, -0.0776), (0.4889, 0.04255, -0.06153), (0.5458, 0.04255, -0.5372), (0.7021, 0.04255, -0.5372), (0.5505, 0.04255, -0.4201), (0.696, 0.04255, -0.4683), (0.8131, 0.04873, -0.5132), (0.8118, 0.04873, -0.5363), (0.5458, 0.04255, -0.5775), (0.7021, 0.04255, -0.5775), (0.5848, 0.04255, -0.5775), (0.6239, 0.04255, -0.5775), (0.663, 0.04255, -0.5775), (0.3146, 0.07024, 1.087), (0.3442, 0.06831, 1.081), (0.3738, 0.06637, 1.074), (0.5561, 0.04965, -0.6979), (0.5744, 0.04965, -0.6979), (0.607, 0.04798, -0.7419), (0.6302, 0.04798, -0.7419), (0.6749, 0.0469, -0.7503), (0.6994, 0.0469, -0.7503), (0.7734, 0.04658, -0.7108), (0.7491, 0.04658, -0.7108), (0.7382, 0.04255, -0.4824), (0.7804, 0.04255, -0.5198), (0.7078, 0.04255, -0.4033), (0.7629, 0.04255, -0.4535), (0.5844, 0.04283, -0.6177), (0.5795, 0.04618, -0.6578), (0.5462, 0.04283, -0.6177), (0.5511, 0.04618, -0.6578), (0.5903, 0.04304, -0.6323), (0.5994, 0.046, -0.6871), (0.628, 0.04304, -0.6323), (0.6284, 0.046, -0.6871), (0.6796, 0.04135, -0.6351), (0.6899, 0.0445, -0.6927), (0.6371, 0.04135, -0.6351), (0.6565, 0.0445, -0.6927), (0.6875, 0.04104, -0.622), (0.7191, 0.0443, -0.6664), (0.7311, 0.04104, -0.622), (0.753, 0.0443, -0.6664), (0.5653, 0.04965, -0.7031), (0.2998, 0.07121, 1.09), (0.6186, 0.04798, -0.7467), (0.3294, 0.06927, 1.084), (0.6881, 0.04653, -0.7552), (0.359, 0.06734, 1.078), (0.7628, 0.04658, -0.7153), (0.3885, 0.0654, 1.071), (0.8177, 0.04873, -0.5298), (0.5537, 0.04255, -0.3934), (0.02879, 0.003615, 1.79), (0.0, 0.003615, 1.793), (0.1261, -0.0229, 1.338), (0.0, -0.0229, 1.338), (0.2021, -0.02025, 1.565), (0.0, -0.02025, 1.565), (0.0, -0.0272, 1.459), (0.0, -0.02291, 1.512), (0.0, -0.02065, 1.539), (0.2016, -0.02065, 1.539), (0.1535, -0.02447, 1.399), (0.0, -0.02447, 1.399), (0.0, -0.0212, 1.288), (0.1002, -0.0212, 1.288), (0.0, -0.02277, 1.303), (0.1002, -0.02277, 1.303), (0.1687, -0.02292, 1.427), (0.0, -0.02292, 1.429), (0.0, -0.02617, 1.444), (0.0, -0.02345, 1.414), (0.1576, -0.02345, 1.414), (0.0, -0.02315, 1.369), (0.1425, -0.02315, 1.369), (0.1973, -0.01854, 1.679), (0.0, -0.01854, 1.679), (0.0, -0.02032, 1.631), (0.2021, -0.02032, 1.631), (0.0, -0.01991, 1.655), (0.1995, -0.01991, 1.655), (0.1642, -0.01318, 1.732), (0.0, -0.01318, 1.735), (0.0, -0.01637, 1.707), (0.1843, -0.01637, 1.707), (0.1128, -0.0081, 1.764), (0.0, -0.0081, 1.764), (0.05904, -0.002469, 1.784), (0.0, -0.002469, 1.787), (0.2034, -0.0272, 1.459), (0.216, -0.02291, 1.512), (0.2034, -0.02065, 1.534), (0.1763, -0.02292, 1.429), (0.2002, -0.02617, 1.444), (0.2142, -0.02505, 1.486), (0.0, -0.02505, 1.486), (0.4024, 0.123, -0.3363), (0.0, 0.04596, 1.191), (0.3991, 0.1013, -0.4928), (0.306, -0.01531, -2.443), (0.2999, 0.1256, -1.399), (0.3317, 0.09499, -1.025), (0.3728, 0.07654, -0.5729), (0.2891, 0.08002, -1.234), (0.2384, 0.1139, -2.22), (0.2992, 0.1557, -1.718), (0.2378, 0.08508, -2.346), (0.3541, 0.08372, -0.7616), (0.386, 0.0876, -0.5329), (0.4007, 0.1246, -0.4187), (0.2927, 0.07843, -1.289), (0.296, 0.0971, -1.339), (0.2995, 0.1482, -1.558), (0.2655, 0.1315, -1.996), (0.2823, 0.145, -1.857), (0.2527, 0.1217, -2.102), (0.2412, 0.1056, -2.283), (0.2715, 0.02499, -2.418), (0.2913, 0.0003645, -2.431), (0.0, 0.104, 1.001), (0.0, 0.1052, 0.9433), (0.0, 0.1069, 1.042), (0.0, 0.07413, 1.136), (0.2492, 0.009573, 0.3363), (0.3589, 0.08281, 0.8306), (0.0, 0.08281, 0.8306), (0.0, 0.123, -0.3363), (0.2231, 0.005519, 0.2426), (0.306, 0.03552, 0.03234), (0.3381, 0.04412, 0.5599), (0.285, 0.1016, 1.093), (0.0, 0.1016, 1.082), (0.1002, 0.02209, 1.261), (0.0, 0.02209, 1.261), (0.1051, 0.04596, 1.191), (0.0, 0.1013, -0.4928), (0.08375, -0.01531, -2.443), (0.1012, 0.1256, -1.399), (0.08772, 0.09499, -1.025), (0.03597, 0.07654, -0.5729), (0.08883, 0.08002, -1.234), (0.1416, 0.1139, -2.22), (0.09069, 0.1557, -1.718), (0.1062, 0.08508, -2.346), (0.04467, 0.08372, -0.7616), (0.3821, 0.1057, -0.1973), (0.03248, 0.0876, -0.5329), (0.2304, 0.006609, 0.2048), (0.2291, 0.006598, 0.2798), (0.2969, 0.02994, 0.4481), (0.2523, 0.009242, 0.1548), (0.3489, 0.07484, -0.09707), (0.0, 0.1246, -0.4187), (0.09292, 0.07843, -1.289), (0.09667, 0.0971, -1.339), (0.09593, 0.1482, -1.558), (0.1188, 0.1315, -1.996), (0.1048, 0.145, -1.857), (0.1296, 0.1217, -2.102), (0.1266, 0.1056, -2.283), (0.08383, 0.02499, -2.418), (0.08107, 0.0003645, -2.431), (0.318, 0.04804, 0.5082), (0.346, 0.03957, 0.6622), (0.3422, 0.03825, 0.6126), (0.3256, 0.04969, 0.5329), (0.3537, 0.0591, 0.7634), (0.2348, 0.07413, 1.118), (0.5059, 0.06925, 0.8145), (0.4033, 0.07779, 1.068), (0.4712, 0.07887, 0.9853), (0.4915, 0.0794, 0.9272), (0.4421, 0.08019, 1.025), (0.4494, 0.06925, 0.0708), (0.6259, 0.06925, 0.05472), (0.5568, 0.06925, -0.3667), (0.6526, 0.06925, -0.3667), (0.3602, 0.06925, 0.739), (0.5175, 0.06925, 0.7229), (0.3814, 0.06925, 0.498), (0.5486, 0.06925, 0.4819), (0.4333, 0.06925, 0.2844), (0.5752, 0.06925, 0.2683), (0.4464, 0.06925, 0.175), (0.6114, 0.06925, 0.1589), (0.5995, 0.06925, 0.2136), (0.4445, 0.06925, 0.2297), (0.446, 0.06925, 0.1126), (0.6234, 0.06925, 0.09655), (0.5063, 0.06925, -0.1347), (0.6287, 0.06925, -0.1508), (0.5351, 0.06925, -0.2261), (0.6372, 0.06925, -0.2422), (0.6277, 0.06925, -0.0776), (0.4889, 0.06925, -0.06153), (0.5458, 0.06925, -0.5372), (0.7021, 0.06925, -0.5372), (0.696, 0.06925, -0.4683), (0.5505, 0.06925, -0.4201), (0.8131, 0.06307, -0.5132), (0.8118, 0.06307, -0.5363), (0.5458, 0.06925, -0.5775), (0.7021, 0.06925, -0.5775), (0.5848, 0.06925, -0.5775), (0.6239, 0.06925, -0.5775), (0.663, 0.06925, -0.5775), (0.3146, 0.09567, 1.087), (0.3442, 0.08971, 1.081), (0.3738, 0.08375, 1.074), (0.5561, 0.06215, -0.6979), (0.5744, 0.06215, -0.6979), (0.607, 0.06382, -0.7419), (0.6302, 0.06382, -0.7419), (0.6749, 0.0649, -0.7503), (0.6994, 0.0649, -0.7503), (0.7734, 0.06523, -0.7108), (0.7491, 0.06523, -0.7108), (0.7078, 0.06925, -0.4033), (0.7629, 0.06925, -0.4535), (0.7382, 0.06925, -0.4824), (0.7804, 0.06925, -0.5198), (0.5462, 0.06897, -0.6177), (0.5511, 0.06562, -0.6578), (0.5844, 0.06897, -0.6177), (0.5795, 0.06562, -0.6578), (0.628, 0.06876, -0.6323), (0.6284, 0.0658, -0.6871), (0.5903, 0.06876, -0.6323), (0.5994, 0.0658, -0.6871), (0.6371, 0.07045, -0.6351), (0.6565, 0.06731, -0.6927), (0.6796, 0.07045, -0.6351), (0.6899, 0.06731, -0.6927), (0.7311, 0.07076, -0.622), (0.753, 0.0675, -0.6664), (0.6875, 0.07076, -0.622), (0.7191, 0.0675, -0.6664), (0.5653, 0.06215, -0.7031), (0.2998, 0.09865, 1.09), (0.6186, 0.06382, -0.7467), (0.3294, 0.09269, 1.084), (0.6881, 0.06527, -0.7552), (0.359, 0.08673, 1.078), (0.7628, 0.06523, -0.7153), (0.3885, 0.08077, 1.071), (0.8177, 0.06307, -0.5298), (0.5537, 0.06925, -0.3934), (0.02879, 0.02156, 1.79), (0.0, 0.02156, 1.793), (0.0, 0.02248, 1.338), (0.1261, 0.02248, 1.338), (0.0, 0.04023, 1.565), (0.2021, 0.04023, 1.565), (0.0, 0.0373, 1.459), (0.0, 0.03946, 1.512), (0.2016, 0.03985, 1.539), (0.0, 0.03985, 1.539), (0.0, 0.03071, 1.399), (0.1535, 0.03071, 1.399), (0.1002, 0.02209, 1.291), (0.0, 0.02209, 1.291), (0.1002, 0.02209, 1.305), (0.0, 0.02209, 1.305), (0.0, 0.034, 1.429), (0.1687, 0.034, 1.427), (0.0, 0.03565, 1.444), (0.1576, 0.03236, 1.414), (0.0, 0.03236, 1.414), (0.1425, 0.02619, 1.369), (0.0, 0.02619, 1.369), (0.0, 0.03803, 1.679), (0.1973, 0.03803, 1.679), (0.2021, 0.04011, 1.631), (0.0, 0.04011, 1.631), (0.1995, 0.03934, 1.655), (0.0, 0.03934, 1.655), (0.0, 0.03302, 1.735), (0.1642, 0.03302, 1.732), (0.1843, 0.03616, 1.707), (0.0, 0.03616, 1.707), (0.0, 0.02805, 1.764), (0.1128, 0.02805, 1.764), (0.0, 0.02279, 1.787), (0.05904, 0.02279, 1.785), (0.2034, 0.0373, 1.459), (0.216, 0.03946, 1.512), (0.2034, 0.03985, 1.534), (0.1763, 0.034, 1.429), (0.1931, 0.03565, 1.444), (0.2142, 0.03838, 1.486), (0.0, 0.03838, 1.486), (0.0, -0.02178, 1.526), (0.0, 0.03966, 1.526), (0.2492, -0.05101, 0.3363), (0.3589, 0.01362, 0.8306), (0.0, 0.01362, 0.8306), (0.0, 0.04863, -0.3363), (0.2231, -0.04642, 0.2426), (0.306, -0.02475, 0.03234), (0.3381, -0.03648, 0.5599), (0.285, 0.06703, 1.093), (0.0, 0.06703, 1.082), (0.1002, -0.01213, 1.261), (0.0, -0.01213, 1.261), (0.1051, 0.01608, 1.191), (0.0, 0.03539, -0.4928), (0.08375, -0.05754, -2.443), (0.1012, 0.08923, -1.399), (0.08772, 0.05173, -1.025), (0.03597, 0.01672, -0.5729), (0.08883, 0.04671, -1.234), (0.1416, 0.09243, -2.22), (0.09069, 0.1243, -1.718), (0.1062, 0.0383, -2.346), (0.04467, 0.0291, -0.7616), (0.3821, 0.02896, -0.1973), (0.03248, 0.02545, -0.5329), (0.2304, -0.0436, 0.2048), (0.2291, -0.04878, 0.2798), (0.2969, -0.03846, 0.4481), (0.2523, -0.03958, 0.1548), (0.3489, 0.003624, -0.09707), (0.0, 0.05401, -0.4187), (0.09292, 0.04404, -1.289), (0.09667, 0.06146, -1.339), (0.09593, 0.1123, -1.558), (0.1188, 0.1129, -1.996), (0.1048, 0.1214, -1.857), (0.1296, 0.1035, -2.102), (0.1266, 0.0736, -2.283), (0.08383, -0.0134, -2.418), (0.08107, -0.04345, -2.431), (0.318, -0.02291, 0.5082), (0.346, -0.04451, 0.6622), (0.3422, -0.04532, 0.6126), (0.3256, -0.02469, 0.5329), (0.3537, -0.0182, 0.7634), (0.2348, 0.04425, 1.118), (0.5059, 0.03788, 0.8145), (0.4033, 0.0621, 1.068), (0.4712, 0.05555, 0.9853), (0.4915, 0.05298, 0.9272), (0.4421, 0.06131, 1.025), (0.4494, 0.03788, 0.0708), (0.6259, 0.03788, 0.05472), (0.5568, 0.03788, -0.3667), (0.6526, 0.03788, -0.3667), (0.3602, 0.03788, 0.739), (0.3814, 0.03788, 0.498), (0.4333, 0.03788, 0.2844), (0.4464, 0.03788, 0.175), (0.4445, 0.03788, 0.2297), (0.446, 0.03788, 0.1126), (0.5063, 0.03788, -0.1347), (0.5351, 0.03788, -0.2261), (0.4889, 0.03788, -0.06153), (0.5458, 0.03788, -0.5372), (0.7021, 0.03788, -0.5372), (0.5505, 0.03788, -0.4201), (0.8131, 0.04622, -0.5132), (0.5458, 0.03788, -0.5775), (0.7021, 0.03788, -0.5775), (0.5848, 0.03788, -0.5775), (0.6239, 0.03788, -0.5775), (0.663, 0.03788, -0.5775), (0.5561, 0.04746, -0.6979), (0.5744, 0.04746, -0.6979), (0.607, 0.04521, -0.7419), (0.6302, 0.04521, -0.7419), (0.6749, 0.04375, -0.7503), (0.6994, 0.04375, -0.7503), (0.7734, 0.04331, -0.7108), (0.7491, 0.04331, -0.7108), (0.7382, 0.03788, -0.4824), (0.7804, 0.03788, -0.5198), (0.5462, 0.03826, -0.6177), (0.5511, 0.04278, -0.6578), (0.5903, 0.03854, -0.6323), (0.5994, 0.04254, -0.6871), (0.6371, 0.03626, -0.6351), (0.6565, 0.0405, -0.6927), (0.6875, 0.03584, -0.622), (0.7191, 0.04024, -0.6664), (0.5653, 0.04746, -0.7031), (0.6186, 0.04521, -0.7467), (0.6881, 0.04325, -0.7552), (0.7628, 0.04331, -0.7153), (0.5537, 0.03788, -0.3934), (0.02879, 0.001223, 1.79), (0.0, 0.001223, 1.793), (0.1261, -0.03364, 1.338), (0.2021, -0.03005, 1.565), (0.2016, -0.03059, 1.539), (0.1535, -0.03575, 1.399), (0.1002, -0.03134, 1.287), (0.1002, -0.03345, 1.302), (0.0, -0.03585, 1.437), (0.1688, -0.03366, 1.427), (0.194, -0.03943, 1.459), (0.1576, -0.03437, 1.414), (0.1425, -0.03396, 1.369), (0.1973, -0.02775, 1.679), (0.2021, -0.03015, 1.631), (0.1995, -0.02959, 1.655), (0.1642, -0.0205, 1.732), (0.1843, -0.02481, 1.707), (0.1128, -0.01365, 1.764), (0.05904, -0.006047, 1.784), (0.1683, -0.03431, 1.429), (0.2049, -0.03653, 1.486), (0.2073, -0.03364, 1.512), (0.1955, -0.03104, 1.533), (0.0, -0.03211, 1.526), (0.1909, -0.03805, 1.444), (0.4024, 0.04863, -0.3363), (0.0, 0.01608, 1.191), (0.3991, 0.03539, -0.4928), (0.306, -0.05754, -2.443), (0.2999, 0.08923, -1.399), (0.3317, 0.05173, -1.025), (0.3728, 0.01672, -0.5729), (0.2891, 0.04671, -1.234), (0.2384, 0.09243, -2.22), (0.2992, 0.1243, -1.718), (0.2378, 0.0383, -2.346), (0.3541, 0.0291, -0.7616), (0.386, 0.02545, -0.5329), (0.4007, 0.05401, -0.4187), (0.2927, 0.04404, -1.289), (0.296, 0.06146, -1.339), (0.2995, 0.1123, -1.558), (0.2655, 0.1129, -1.996), (0.2823, 0.1214, -1.857), (0.2527, 0.1035, -2.102), (0.2412, 0.0736, -2.283), (0.2715, -0.0134, -2.418), (0.2913, -0.04345, -2.431), (0.0, 0.0526, 1.001), (0.0, 0.04693, 0.9433), (0.0, 0.0653, 1.042), (0.0, 0.04425, 1.136), (0.5175, 0.03788, 0.7229), (0.5486, 0.03788, 0.4819), (0.5752, 0.03788, 0.2683), (0.6114, 0.03788, 0.1589), (0.5995, 0.03788, 0.2136), (0.6234, 0.03788, 0.09655), (0.6287, 0.03788, -0.1508), (0.6372, 0.03788, -0.2422), (0.6277, 0.03788, -0.0776), (0.696, 0.03788, -0.4683), (0.8118, 0.04622, -0.5363), (0.3146, 0.06579, 1.087), (0.3442, 0.06456, 1.081), (0.3738, 0.06333, 1.074), (0.7078, 0.03788, -0.4033), (0.7629, 0.03788, -0.4535), (0.5844, 0.03826, -0.6177), (0.5795, 0.04278, -0.6578), (0.628, 0.03854, -0.6323), (0.6284, 0.04254, -0.6871), (0.6796, 0.03626, -0.6351), (0.6899, 0.0405, -0.6927), (0.7311, 0.03584, -0.622), (0.753, 0.04024, -0.6664), (0.2998, 0.06641, 1.09), (0.3294, 0.06518, 1.084), (0.359, 0.06394, 1.078), (0.3885, 0.06271, 1.071), (0.8177, 0.04622, -0.5298), (0.0, -0.03364, 1.338), (0.0, -0.03005, 1.565), (0.0, -0.03943, 1.459), (0.0, -0.03364, 1.512), (0.0, -0.03059, 1.539), (0.0, -0.03575, 1.399), (0.0, -0.03134, 1.287), (0.0, -0.03345, 1.302), (0.0, -0.03366, 1.429), (0.0, -0.03805, 1.444), (0.0, -0.03437, 1.414), (0.0, -0.03396, 1.369), (0.0, -0.02775, 1.679), (0.0, -0.03015, 1.631), (0.0, -0.02959, 1.655), (0.0, -0.0205, 1.735), (0.0, -0.02481, 1.707), (0.0, -0.01365, 1.764), (0.0, -0.006047, 1.786), (0.0, -0.03653, 1.486), (0.4024, 0.134, -0.3363), (0.0, 0.05041, 1.191), (0.3991, 0.1111, -0.4928), (0.306, -0.009023, -2.443), (0.2999, 0.131, -1.399), (0.3317, 0.1014, -1.025), (0.3728, 0.08545, -0.5729), (0.2891, 0.08498, -1.234), (0.2384, 0.1171, -2.22), (0.2992, 0.1604, -1.718), (0.2378, 0.09204, -2.346), (0.3541, 0.09186, -0.7616), (0.386, 0.09685, -0.5329), (0.4007, 0.1351, -0.4187), (0.2927, 0.08355, -1.289), (0.296, 0.1024, -1.339), (0.2995, 0.1535, -1.558), (0.2655, 0.1342, -1.996), (0.2823, 0.1485, -1.857), (0.2527, 0.1244, -2.102), (0.2412, 0.1104, -2.283), (0.2715, 0.03071, -2.418), (0.2913, 0.00689, -2.431), (0.0, 0.1117, 1.001), (0.0, 0.1139, 0.9433), (0.0, 0.1131, 1.042), (0.0, 0.07858, 1.136), (0.5175, 0.07393, 0.7229), (0.5486, 0.07393, 0.4819), (0.5752, 0.07393, 0.2683), (0.6114, 0.07393, 0.1589), (0.5995, 0.07393, 0.2136), (0.6234, 0.07393, 0.09655), (0.6287, 0.07393, -0.1508), (0.6372, 0.07393, -0.2422), (0.6277, 0.07393, -0.0776), (0.696, 0.07393, -0.4683), (0.8118, 0.06558, -0.5363), (0.3146, 0.1001, 1.087), (0.3442, 0.09346, 1.081), (0.3738, 0.08679, 1.074), (0.7078, 0.07393, -0.4033), (0.7629, 0.07393, -0.4535), (0.5844, 0.07355, -0.6177), (0.5795, 0.06903, -0.6578), (0.628, 0.07326, -0.6323), (0.6284, 0.06927, -0.6871), (0.6796, 0.07554, -0.6351), (0.6899, 0.0713, -0.6927), (0.7311, 0.07597, -0.622), (0.753, 0.07156, -0.6664), (0.2998, 0.1035, 1.09), (0.3294, 0.09679, 1.084), (0.359, 0.09013, 1.078), (0.3885, 0.08346, 1.071), (0.8177, 0.06558, -0.5298), (0.0, 0.02764, 1.338), (0.0, 0.0516, 1.565), (0.0, 0.05082, 1.526), (0.0, 0.04764, 1.459), (0.1842, 0.04542, 1.444), (0.0, 0.05056, 1.512), (0.0, 0.05108, 1.539), (0.0, 0.03874, 1.399), (0.0, 0.02711, 1.291), (0.0, 0.02711, 1.305), (0.0, 0.04319, 1.429), (0.0, 0.04542, 1.444), (0.0, 0.04097, 1.414), (0.0, 0.03264, 1.369), (0.0, 0.04862, 1.679), (0.0, 0.05143, 1.631), (0.0, 0.05039, 1.655), (0.0, 0.04186, 1.735), (0.0, 0.04611, 1.707), (0.0, 0.03516, 1.764), (0.0, 0.02805, 1.787), (0.1682, 0.04352, 1.429), (0.0, 0.0491, 1.486), (0.2492, 0.0186, 0.3363), (0.3589, 0.09312, 0.8306), (0.0, 0.09312, 0.8306), (0.0, 0.134, -0.3363), (0.2231, 0.01325, 0.2426), (0.306, 0.0445, 0.03234), (0.3381, 0.05612, 0.5599), (0.285, 0.1068, 1.093), (0.0, 0.1068, 1.082), (0.1002, 0.02711, 1.261), (0.0, 0.02711, 1.261), (0.1051, 0.05041, 1.191), (0.0, 0.1111, -0.4928), (0.08375, -0.009023, -2.443), (0.1012, 0.131, -1.399), (0.08772, 0.1014, -1.025), (0.03597, 0.08545, -0.5729), (0.08883, 0.08498, -1.234), (0.1416, 0.1171, -2.22), (0.09069, 0.1604, -1.718), (0.1062, 0.09204, -2.346), (0.04467, 0.09186, -0.7616), (0.3821, 0.1171, -0.1973), (0.03248, 0.09685, -0.5329), (0.2304, 0.01409, 0.2048), (0.2291, 0.01485, 0.2798), (0.2969, 0.04013, 0.4481), (0.2523, 0.01651, 0.1548), (0.3489, 0.08544, -0.09707), (0.0, 0.1351, -0.4187), (0.09292, 0.08355, -1.289), (0.09667, 0.1024, -1.339), (0.09593, 0.1535, -1.558), (0.1188, 0.1342, -1.996), (0.1048, 0.1485, -1.857), (0.1296, 0.1244, -2.102), (0.1266, 0.1104, -2.283), (0.08383, 0.03071, -2.418), (0.08107, 0.00689, -2.431), (0.318, 0.05861, 0.5082), (0.346, 0.0521, 0.6622), (0.3422, 0.0507, 0.6126), (0.3256, 0.06077, 0.5329), (0.3537, 0.07062, 0.7634), (0.2348, 0.07858, 1.118), (0.5059, 0.07393, 0.8145), (0.4033, 0.08013, 1.068), (0.4712, 0.08234, 0.9853), (0.4915, 0.08333, 0.9272), (0.4421, 0.083, 1.025), (0.4494, 0.07393, 0.0708), (0.6259, 0.07393, 0.05472), (0.5568, 0.07393, -0.3667), (0.6526, 0.07393, -0.3667), (0.3602, 0.07393, 0.739), (0.3814, 0.07393, 0.498), (0.4333, 0.07393, 0.2844), (0.4464, 0.07393, 0.175), (0.4445, 0.07393, 0.2297), (0.446, 0.07393, 0.1126), (0.5063, 0.07393, -0.1347), (0.5351, 0.07393, -0.2261), (0.4889, 0.07393, -0.06153), (0.5458, 0.07393, -0.5372), (0.7021, 0.07393, -0.5372), (0.5505, 0.07393, -0.4201), (0.8131, 0.06558, -0.5132), (0.5458, 0.07393, -0.5775), (0.7021, 0.07393, -0.5775), (0.5848, 0.07393, -0.5775), (0.6239, 0.07393, -0.5775), (0.663, 0.07393, -0.5775), (0.5561, 0.06434, -0.6979), (0.5744, 0.06434, -0.6979), (0.607, 0.06659, -0.7419), (0.6302, 0.06659, -0.7419), (0.6749, 0.06806, -0.7503), (0.6994, 0.06806, -0.7503), (0.7734, 0.06849, -0.7108), (0.7491, 0.06849, -0.7108), (0.7382, 0.07393, -0.4824), (0.7804, 0.07393, -0.5198), (0.5462, 0.07355, -0.6177), (0.5511, 0.06903, -0.6578), (0.5903, 0.07326, -0.6323), (0.5994, 0.06927, -0.6871), (0.6371, 0.07554, -0.6351), (0.6565, 0.0713, -0.6927), (0.6875, 0.07597, -0.622), (0.7191, 0.07156, -0.6664), (0.5653, 0.06434, -0.7031), (0.6186, 0.06659, -0.7467), (0.6881, 0.06855, -0.7552), (0.7628, 0.06849, -0.7153), (0.5537, 0.07393, -0.3934), (0.02879, 0.02545, 1.79), (0.0, 0.02545, 1.793), (0.1261, 0.02764, 1.338), (0.2021, 0.0516, 1.565), (0.2016, 0.05108, 1.539), (0.1535, 0.03874, 1.399), (0.1002, 0.02711, 1.291), (0.1002, 0.02711, 1.305), (0.1687, 0.04319, 1.427), (0.1576, 0.04097, 1.414), (0.1425, 0.03264, 1.369), (0.1973, 0.04862, 1.679), (0.2021, 0.05143, 1.631), (0.1995, 0.05039, 1.655), (0.1642, 0.04186, 1.732), (0.1843, 0.04611, 1.707), (0.1128, 0.03516, 1.764), (0.05904, 0.02805, 1.784), (0.0, 0.0443, 1.437), (0.194, 0.04764, 1.459), (0.2049, 0.0491, 1.486), (0.2073, 0.05056, 1.512), (0.1955, 0.051, 1.533), (0.03731, 0.19, 0.3363), (0.06032, -0.1617, -0.3363), (0.0538, 0.2889, 0.8306), (0.06032, 0.3444, -0.3363), (0.03731, -0.2224, 0.3363), (0.0538, -0.1822, 0.8306), (0.03345, -0.1934, 0.2426), (0.03345, 0.1602, 0.2426), (0.04588, 0.2151, 0.03234), (0.04588, -0.1953, 0.03234), (0.05069, 0.2842, 0.5599), (0.05069, -0.2645, 0.5599), (0.04273, 0.2047, 1.083), (0.04273, -0.03091, 1.083), (0.01503, 0.1202, 1.261), (0.01503, -0.1101, 1.261), (0.01575, 0.135, 1.191), (0.01575, -0.06848, 1.191), (0.05984, -0.151, -0.4928), (0.05984, 0.2974, -0.4928), (0.1171, -0.177, -2.443), (0.1171, 0.1105, -2.444), (0.131, 0.2339, -1.399), (0.131, -0.01366, -1.399), (0.1243, -0.07069, -1.025), (0.1243, 0.2238, -1.025), (0.08647, 0.2547, -0.5729), (0.08647, -0.1525, -0.5729), (0.1188, -0.04755, -1.234), (0.1188, 0.1792, -1.234), (0.1561, 0.1778, -2.22), (0.1561, 0.03175, -2.22), (0.1219, 0.03532, -1.718), (0.1219, 0.2493, -1.718), (0.126, 0.2244, -2.346), (0.126, -0.09406, -2.346), (0.09106, 0.2464, -0.7616), (0.09106, -0.1255, -0.7616), (0.05729, -0.1881, -0.1973), (0.05729, 0.3342, -0.1973), (0.08547, -0.1504, -0.5329), (0.08547, 0.2727, -0.5329), (0.03455, 0.1562, 0.2048), (0.03455, -0.1857, 0.2048), (0.03435, -0.2055, 0.2798), (0.03435, 0.1715, 0.2798), (0.04447, -0.232, 0.4481), (0.04447, 0.2337, 0.4481), (0.03783, -0.1777, 0.1548), (0.03783, 0.1547, 0.1548), (0.05231, -0.1979, -0.09707), (0.05231, 0.287, -0.09707), (0.06007, -0.1457, -0.4187), (0.06007, 0.3348, -0.4187), (0.1229, -0.05326, -1.289), (0.1229, 0.1809, -1.289), (0.1265, -0.0394, -1.339), (0.1265, 0.2033, -1.339), (0.1265, 0.255, -1.558), (0.1265, 0.01083, -1.558), (0.1408, 0.06018, -1.996), (0.1408, 0.1869, -1.996), (0.1314, 0.2154, -1.857), (0.1314, 0.05447, -1.857), (0.1481, 0.05208, -2.102), (0.1481, 0.1759, -2.102), (0.1438, -0.01707, -2.283), (0.1438, 0.2011, -2.283), (0.112, 0.1394, -2.418), (0.112, -0.122, -2.418), (0.1126, 0.1309, -2.431), (0.1126, -0.1674, -2.43), (0.04775, -0.2237, 0.5082), (0.04775, 0.2594, 0.5082), (0.05187, 0.29, 0.6622), (0.05187, -0.2824, 0.6622), (0.0513, -0.2818, 0.6126), (0.0513, 0.2872, 0.6126), (0.04896, -0.2352, 0.5329), (0.04896, 0.2712, 0.5329), (0.05303, 0.2894, 0.7634), (0.05303, -0.2369, 0.7634), (0.04605, 0.2572, 1.001), (0.04605, -0.0929, 1.001), (0.04839, -0.1179, 0.9433), (0.04839, 0.2787, 0.9433), (0.04435, 0.2309, 1.042), (0.04435, -0.05252, 1.042), (0.0352, -0.0403, 1.133), (0.0352, 0.1631, 1.133), (0.1171, -0.03328, -2.443), (0.004317, 0.09934, 1.79), (0.004317, -0.02609, 1.789), (0.004317, 0.01045, 1.793), (0.02041, 0.1274, 1.338), (0.02041, -0.2146, 1.351), (0.0303, 0.2676, 1.565), (0.0303, -0.1981, 1.565), (0.02513, -0.2537, 1.459), (0.02513, 0.2441, 1.459), (0.02917, -0.2194, 1.512), (0.02917, 0.2614, 1.512), (0.03022, -0.2013, 1.539), (0.03022, 0.2645, 1.539), (0.02451, 0.1914, 1.399), (0.02451, -0.2319, 1.386), (0.01503, -0.2058, 1.269), (0.01503, 0.1185, 1.291), (0.01503, -0.2183, 1.287), (0.01503, 0.1185, 1.305), (0.02529, 0.2178, 1.429), (0.02572, -0.2195, 1.429), (0.02513, 0.2309, 1.444), (0.0297, -0.2104, 1.526), (0.02513, -0.2455, 1.444), (0.02513, -0.2237, 1.414), (0.02513, 0.2046, 1.414), (0.02287, -0.2213, 1.369), (0.02287, 0.1552, 1.369), (0.02957, 0.2499, 1.679), (0.02957, -0.1845, 1.679), (0.0303, -0.1987, 1.631), (0.0303, 0.2666, 1.631), (0.02991, -0.1954, 1.655), (0.02991, 0.2604, 1.655), (0.02461, 0.2099, 1.735), (0.02461, -0.1415, 1.735), (0.02763, -0.1671, 1.707), (0.02763, 0.235, 1.707), (0.01691, 0.1701, 1.764), (0.01691, -0.1009, 1.764), (0.008851, 0.1281, 1.782), (0.008851, -0.05589, 1.782), (0.02521, 0.2243, 1.437), (0.0297, 0.263, 1.526), (0.02715, 0.2528, 1.486), (0.02715, -0.2365, 1.486), (0.004317, 0.003615, 1.793), (0.1171, -0.05125, -2.443), (0.02542, -0.2325, 1.437), (0.004317, 0.02156, 1.793), (0.1171, -0.01531, -2.443), (0.004317, 0.001223, 1.793), (0.1171, -0.05754, -2.443), (0.1171, -0.009023, -2.443), (0.004317, 0.02545, 1.793), (0.06987, 0.1807, 0.3363), (0.1167, -0.1452, -0.3363), (0.1096, 0.2889, 0.8306), (0.06195, 0.1531, 0.2426), (0.08727, 0.2039, 0.03234), (0.09709, 0.2679, 0.5599), (0.08708, 0.2047, 1.085), (0.02504, 0.1167, 1.261), (0.02822, 0.1307, 1.191), (0.1157, -0.1353, -0.4928), (0.1517, -0.177, -2.443), (0.1557, -0.008028, -1.399), (0.156, -0.06087, -1.025), (0.1327, -0.1367, -0.5729), (0.1438, -0.03943, -1.234), (0.1649, 0.03404, -2.22), (0.1482, 0.03735, -1.718), (0.1464, -0.09406, -2.346), (0.133, -0.1116, -0.7616), (0.1105, 0.3143, -0.1973), (0.1343, -0.1348, -0.5329), (0.06418, 0.1493, 0.2048), (0.06379, 0.1636, 0.2798), (0.08447, 0.2211, 0.4481), (0.07088, 0.1479, 0.1548), (0.1004, 0.2705, -0.09707), (0.1162, -0.1304, -0.4187), (0.1477, -0.04472, -1.289), (0.1513, -0.03188, -1.339), (0.1519, 0.01466, -1.558), (0.1574, 0.06038, -1.996), (0.1528, 0.05509, -1.857), (0.161, 0.05288, -2.102), (0.1616, -0.01707, -2.283), (0.1412, -0.122, -2.418), (0.1453, -0.1674, -2.43), (0.091, 0.245, 0.5082), (0.09949, 0.2734, 0.6622), (0.09833, 0.2707, 0.6126), (0.09337, 0.2559, 0.5329), (0.1019, 0.2727, 0.7634), (0.09384, 0.2572, 1.001), (0.09861, 0.2787, 0.9433), (0.09038, 0.2309, 1.042), (0.06785, 0.1577, 1.131), (0.008797, 0.09551, 1.79), (0.008797, 0.01045, 1.793), (0.03186, 0.1198, 1.338), (0.05201, 0.2603, 1.565), (0.04147, 0.2369, 1.459), (0.04971, 0.2542, 1.512), (0.05185, 0.2572, 1.539), (0.04021, 0.1841, 1.399), (0.02495, 0.1135, 1.291), (0.02495, 0.1127, 1.305), (0.0418, 0.2105, 1.428), (0.04147, 0.2237, 1.444), (0.04147, 0.1973, 1.414), (0.03687, 0.148, 1.369), (0.05053, 0.2427, 1.679), (0.05201, 0.2593, 1.631), (0.05122, 0.2531, 1.655), (0.04042, 0.2026, 1.734), (0.04657, 0.2278, 1.707), (0.02473, 0.1629, 1.764), (0.01664, 0.1208, 1.782), (0.04164, 0.2171, 1.436), (0.05078, 0.2557, 1.526), (0.04559, 0.2455, 1.486), (0.008797, 0.003615, 1.792), (0.008797, 0.02156, 1.792), (0.008797, 0.001223, 1.792), (0.008797, 0.02545, 1.792), (0.1167, 0.3237, -0.3363), (0.06987, -0.2015, 0.3363), (0.1096, -0.1822, 0.8306), (0.06195, -0.1746, 0.2426), (0.08727, -0.1763, 0.03234), (0.09709, -0.2405, 0.5599), (0.08708, -0.03091, 1.085), (0.02674, -0.1041, 1.261), (0.02822, -0.06421, 1.191), (0.1157, 0.2802, -0.4928), (0.1517, 0.1105, -2.444), (0.1557, 0.2213, -1.399), (0.156, 0.212, -1.025), (0.1327, 0.2406, -0.5729), (0.1438, 0.1707, -1.234), (0.1649, 0.1693, -2.22), (0.1482, 0.2356, -1.718), (0.1464, 0.2244, -2.346), (0.133, 0.2329, -0.7616), (0.1105, -0.1697, -0.1973), (0.1343, 0.2573, -0.5329), (0.06418, -0.1674, 0.2048), (0.06379, -0.1858, 0.2798), (0.08447, -0.2104, 0.4481), (0.07088, -0.1601, 0.1548), (0.1004, -0.1787, -0.09707), (0.1162, 0.3148, -0.4187), (0.1477, 0.1722, -1.289), (0.1513, 0.193, -1.339), (0.1519, 0.2409, -1.558), (0.1574, 0.1778, -1.996), (0.1528, 0.2042, -1.857), (0.161, 0.1676, -2.102), (0.1616, 0.2011, -2.283), (0.1412, 0.1394, -2.418), (0.1453, 0.1309, -2.431), (0.091, -0.2026, 0.5082), (0.09949, -0.2571, 0.6622), (0.09833, -0.2565, 0.6126), (0.09337, -0.2133, 0.5329), (0.1019, -0.2149, 0.7634), (0.09384, -0.0929, 1.001), (0.09861, -0.1179, 0.9433), (0.09038, -0.05252, 1.042), (0.06785, -0.03722, 1.131), (0.1517, -0.03328, -2.443), (0.008797, -0.02609, 1.789), (0.03649, -0.2092, 1.352), (0.05533, -0.1883, 1.564), (0.04548, -0.2151, 1.461), (0.05318, -0.1963, 1.512), (0.05518, -0.1915, 1.538), (0.0443, -0.2132, 1.391), (0.02623, -0.1958, 1.274), (0.02623, -0.2081, 1.291), (0.0466, -0.2034, 1.43), (0.05418, -0.195, 1.525), (0.04548, -0.2114, 1.446), (0.04548, -0.2079, 1.416), (0.04118, -0.2111, 1.372), (0.05395, -0.175, 1.676), (0.05533, -0.1889, 1.628), (0.05459, -0.1856, 1.652), (0.04449, -0.1329, 1.73), (0.05025, -0.1579, 1.703), (0.02982, -0.09308, 1.762), (0.01594, -0.05245, 1.782), (0.04933, -0.2079, 1.487), (0.1517, -0.05125, -2.443), (0.04604, -0.209, 1.438), (0.1517, -0.01531, -2.443), (0.1517, -0.05754, -2.443), (0.1517, -0.009023, -2.443)], [], [(1865, 1843, 3, 88), (1328, 1303, 1, 89), (1942, 104, 37, 1925), (1622, 160, 5, 1580), (1956, 163, 4, 1918), (1777, 161, 10, 1699), (1959, 172, 24, 1922), (1741, 1701, 9, 90), (1740, 1703, 14, 86), (1327, 1307, 13, 85), (1864, 1846, 12, 84), (1868, 1847, 16, 100), (1331, 1308, 17, 101), (1747, 1706, 18, 102), (1776, 157, 22, 1707), (1955, 159, 21, 1921), (1621, 156, 20, 1585), (1425, 32, 31, 1313), (1783, 173, 26, 1709), (1449, 174, 27, 1311), (1198, 310, 272, 1184), (1982, 886, 771, 1962), (1590, 34, 29, 1588), (1924, 35, 28, 1923), (1713, 33, 30, 1711), (1786, 176, 33, 1713), (1960, 177, 35, 1924), (1623, 179, 34, 1590), (1450, 178, 32, 1425), (1617, 140, 42, 1592), (1437, 106, 36, 1426), (1749, 107, 39, 1715), (1608, 105, 38, 1591), (1987, 1427, 40, 1853), (1768, 142, 43, 1717), (1951, 141, 41, 1926), (1446, 143, 40, 1427), (1439, 115, 46, 1428), (1944, 113, 47, 1927), (1753, 114, 45, 1720), (1610, 112, 44, 1593), (1600, 72, 50, 1594), (1734, 74, 48, 1721), (1934, 73, 51, 1928), (1435, 75, 49, 1429), (1436, 81, 53, 1430), (1936, 83, 55, 1929), (1737, 80, 52, 1724), (1602, 82, 54, 1595), (1594, 50, 56, 1596), (1721, 48, 58, 1725), (1928, 51, 57, 1930), (1429, 49, 59, 1431), (1443, 131, 63, 1432), (1948, 129, 61, 1931), (1761, 130, 62, 1728), (1614, 128, 60, 1597), (1611, 118, 66, 1598), (1756, 116, 64, 1729), (1945, 119, 67, 1932), (1440, 117, 65, 1433), (1444, 133, 71, 1434), (1949, 135, 69, 1933), (1763, 132, 70, 1732), (1615, 134, 68, 1599), (1430, 53, 75, 1435), (1929, 55, 73, 1934), (1724, 52, 74, 1734), (1595, 54, 72, 1600), (1698, 1735, 78, 8), (1424, 1325, 77, 0), (1916, 1862, 76, 2), (1591, 38, 82, 1602), (1715, 39, 80, 1737), (1925, 37, 83, 1936), (1426, 36, 81, 1436), (1867, 1864, 84, 96), (1330, 1327, 85, 97), (1745, 1740, 86, 98), (1703, 1741, 90, 14), (1307, 1328, 89, 13), (1846, 1865, 88, 12), (1579, 3, 93, 1605), (1917, 1, 92, 1939), (1697, 7, 94, 1744), (1706, 1745, 98, 18), (1308, 1330, 97, 17), (1847, 1867, 96, 16), (1735, 1747, 102, 78), (1325, 1331, 101, 77), (1862, 1868, 100, 76), (1582, 6, 105, 1608), (1698, 8, 107, 1749), (1424, 0, 106, 1437), (1916, 2, 104, 1942), (1596, 56, 108, 1609), (1725, 58, 110, 1751), (1930, 57, 109, 1943), (1431, 59, 111, 1438), (1609, 108, 112, 1610), (1751, 110, 114, 1753), (1943, 109, 113, 1944), (1438, 111, 115, 1439), (1428, 46, 117, 1440), (1927, 47, 119, 1945), (1720, 45, 116, 1756), (1593, 44, 118, 1611), (1613, 126, 120, 1612), (1760, 124, 122, 1757), (1947, 127, 121, 1946), (1442, 125, 123, 1441), (1433, 65, 125, 1442), (1932, 67, 127, 1947), (1729, 64, 124, 1760), (1598, 66, 126, 1613), (1612, 120, 128, 1614), (1757, 122, 130, 1761), (1946, 121, 129, 1948), (1441, 123, 131, 1443), (1597, 60, 134, 1615), (1728, 62, 132, 1763), (1931, 61, 135, 1949), (1432, 63, 133, 1444), (1434, 71, 139, 1445), (1933, 69, 137, 1950), (1732, 70, 138, 1766), (1599, 68, 136, 1616), (1445, 139, 143, 1446), (1950, 137, 141, 1951), (1766, 138, 142, 1768), (1616, 136, 140, 1617), (1605, 93, 144, 1618), (1939, 92, 147, 1952), (1744, 94, 145, 1770), (1774, 154, 149, 1771), (1954, 152, 151, 1953), (1620, 153, 148, 1619), (1585, 20, 153, 1620), (1921, 21, 152, 1954), (1707, 22, 154, 1774), (1618, 144, 156, 1621), (1952, 147, 159, 1955), (1770, 145, 157, 1776), (1771, 149, 161, 1777), (1953, 151, 163, 1956), (1619, 148, 160, 1622), (718, 699, 252, 259), (1448, 168, 165, 1447), (1782, 171, 166, 1779), (1958, 170, 164, 1957), (1918, 4, 170, 1958), (1699, 10, 171, 1782), (1305, 11, 168, 1448), (719, 721, 258, 253), (702, 722, 261, 257), (1447, 165, 174, 1449), (1779, 166, 173, 1783), (1957, 164, 172, 1959), (1311, 27, 178, 1450), (1586, 25, 179, 1623), (1922, 24, 177, 1960), (1709, 26, 176, 1786), (918, 188, 251, 955), (1141, 189, 250, 1132), (1129, 247, 249, 1131), (1254, 700, 263, 1179), (720, 701, 256, 260), (1135, 183, 248, 1130), (1130, 248, 247, 1129), (721, 702, 257, 258), (951, 243, 246, 954), (950, 242, 245, 953), (917, 187, 244, 952), (952, 244, 243, 951), (937, 219, 242, 950), (948, 239, 241, 949), (1127, 238, 240, 1128), (931, 211, 239, 948), (1116, 210, 238, 1127), (1114, 206, 237, 1126), (929, 207, 236, 947), (1123, 231, 235, 1125), (944, 230, 234, 946), (930, 208, 233, 945), (1115, 209, 232, 1124), (1124, 232, 231, 1123), (945, 233, 230, 944), (925, 199, 229, 943), (1110, 198, 228, 1122), (1120, 225, 227, 1121), (941, 224, 226, 942), (1113, 205, 225, 1120), (928, 204, 224, 941), (1106, 180, 223, 1119), (914, 184, 222, 940), (1155, 1161, 221, 214), (1138, 1160, 220, 186), (911, 181, 219, 937), (1137, 1158, 218, 185), (1160, 1157, 217, 220), (1108, 194, 216, 1118), (923, 195, 215, 934), (1106, 1155, 214, 180), (927, 203, 213, 932), (1112, 202, 212, 1117), (947, 236, 211, 931), (1126, 237, 210, 1116), (1122, 228, 209, 1115), (943, 229, 208, 930), (946, 234, 207, 929), (1125, 235, 206, 1114), (1111, 201, 205, 1113), (926, 200, 204, 928), (934, 215, 203, 927), (1118, 216, 202, 1112), (1117, 212, 201, 1111), (932, 213, 200, 926), (942, 226, 199, 925), (1121, 227, 198, 1110), (1128, 240, 196, 1109), (1986, 1109, 196, 1961), (940, 222, 195, 923), (1119, 223, 194, 1108), (949, 241, 197, 924), (1132, 250, 193, 1107), (955, 251, 192, 922), (922, 192, 190, 920), (1691, 885, 772, 1674), (722, 703, 255, 261), (1131, 249, 189, 1141), (1107, 193, 191, 1143), (953, 245, 187, 917), (1161, 1138, 186, 221), (1157, 1137, 185, 217), (954, 246, 182, 912), (1158, 1133, 181, 218), (1628, 261, 255, 1625), (1627, 258, 257, 1626), (1624, 253, 258, 1627), (1626, 257, 261, 1628), (985, 264, 266, 987), (983, 262, 265, 986), (986, 265, 264, 985), (987, 266, 263, 984), (701, 718, 259, 256), (723, 720, 260, 254), (731, 309, 271, 724), (1478, 723, 254, 1349), (733, 322, 277, 725), (1458, 321, 276, 1356), (1456, 311, 270, 1354), (1638, 312, 268, 1629), (1002, 313, 269, 988), (593, 314, 267, 586), (598, 341, 333, 597), (1644, 339, 334, 1642), (1006, 323, 275, 990), (1202, 324, 278, 1186), (1640, 325, 274, 1631), (595, 326, 273, 587), (581, 4, 284, 588), (912, 182, 283, 992), (1580, 5, 280, 1633), (1348, 252, 282, 1451), (719, 253, 279, 726), (1178, 262, 281, 1188), (588, 284, 290, 589), (992, 283, 289, 994), (1633, 280, 288, 1634), (1451, 282, 287, 1452), (726, 279, 285, 727), (1188, 281, 286, 1190), (589, 290, 296, 590), (994, 289, 295, 996), (1634, 288, 294, 1635), (1452, 287, 293, 1453), (727, 285, 291, 728), (1190, 286, 292, 1192), (592, 305, 302, 591), (1001, 304, 301, 998), (1637, 303, 300, 1636), (1455, 308, 299, 1454), (730, 306, 297, 729), (1195, 307, 298, 1194), (1192, 292, 307, 1195), (728, 291, 306, 730), (1453, 293, 308, 1455), (1635, 294, 303, 1637), (996, 295, 304, 1001), (590, 296, 305, 592), (591, 302, 314, 593), (998, 301, 313, 1002), (1636, 300, 312, 1638), (1454, 299, 311, 1456), (729, 297, 309, 731), (1194, 298, 310, 1198), (596, 329, 320, 594), (1641, 328, 318, 1639), (1203, 327, 316, 1200), (1009, 332, 319, 1004), (1459, 330, 315, 1457), (734, 331, 317, 732), (594, 320, 326, 595), (1639, 318, 325, 1640), (1200, 316, 324, 1202), (1004, 319, 323, 1006), (1457, 315, 321, 1458), (732, 317, 322, 733), (724, 271, 331, 734), (1354, 270, 330, 1459), (988, 269, 332, 1009), (1184, 272, 327, 1203), (1629, 268, 328, 1641), (586, 267, 329, 596), (735, 337, 355, 737), (1367, 336, 354, 1371), (1460, 342, 336, 1367), (736, 344, 337, 735), (1012, 340, 335, 1010), (1207, 343, 338, 1206), (1660, 506, 350, 1537), (1061, 745, 340, 1012), (770, 749, 344, 736), (762, 502, 348, 750), (1673, 747, 339, 1644), (764, 748, 341, 598), (1255, 751, 349, 1210), (1479, 750, 348, 1461), (1466, 503, 345, 1369), (1033, 507, 349, 1015), (1228, 509, 347, 1209), (760, 511, 346, 752), (1668, 554, 499, 1658), (744, 550, 498, 738), (1010, 335, 353, 1016), (1206, 338, 356, 1212), (1642, 334, 352, 1646), (597, 333, 351, 599), (715, 458, 470, 717), (686, 457, 469, 690), (640, 456, 468, 644), (606, 515, 481, 600), (1470, 530, 484, 1378), (698, 539, 491, 693), (1234, 514, 482, 1220), (1664, 526, 486, 1653), (1242, 538, 493, 1224), (769, 753, 467, 716), (768, 754, 466, 689), (766, 755, 465, 643), (763, 756, 464, 579), (765, 757, 463, 642), (767, 758, 462, 688), (579, 464, 461, 578), (642, 463, 460, 641), (688, 462, 459, 687), (578, 461, 473, 580), (641, 460, 472, 645), (687, 459, 471, 691), (704, 392, 455, 714), (664, 391, 454, 685), (618, 390, 453, 639), (567, 395, 452, 577), (619, 394, 451, 638), (665, 393, 450, 684), (575, 443, 449, 576), (635, 442, 448, 637), (681, 441, 447, 683), (712, 440, 446, 713), (680, 439, 445, 682), (634, 438, 444, 636), (577, 452, 443, 575), (638, 451, 442, 635), (684, 450, 441, 681), (714, 455, 440, 712), (685, 454, 439, 680), (639, 453, 438, 634), (572, 425, 437, 574), (629, 424, 436, 633), (675, 423, 435, 679), (709, 422, 434, 711), (674, 421, 433, 678), (628, 420, 432, 632), (708, 416, 431, 710), (672, 415, 430, 677), (626, 414, 429, 631), (571, 419, 428, 573), (627, 418, 427, 630), (673, 417, 426, 676), (573, 428, 425, 572), (630, 427, 424, 629), (676, 426, 423, 675), (710, 431, 422, 709), (677, 430, 421, 674), (631, 429, 420, 628), (570, 413, 419, 571), (625, 412, 418, 627), (671, 411, 417, 673), (707, 410, 416, 708), (670, 409, 415, 672), (624, 408, 414, 626), (569, 407, 413, 570), (623, 406, 412, 625), (669, 405, 411, 671), (706, 404, 410, 707), (668, 403, 409, 670), (622, 402, 408, 624), (562, 365, 407, 569), (609, 364, 406, 623), (655, 363, 405, 669), (699, 362, 404, 706), (654, 361, 403, 668), (608, 360, 402, 622), (713, 446, 398, 705), (682, 445, 397, 666), (636, 444, 396, 620), (716, 467, 458, 715), (689, 466, 457, 686), (643, 465, 456, 640), (711, 434, 392, 704), (678, 433, 391, 664), (632, 432, 390, 618), (576, 449, 401, 568), (637, 448, 400, 621), (683, 447, 399, 667), (1475, 566, 389, 1462), (1476, 617, 388, 1463), (1477, 663, 387, 1464), (574, 437, 395, 567), (633, 436, 394, 619), (679, 435, 393, 665), (566, 563, 371, 389), (617, 611, 370, 388), (663, 657, 369, 387), (583, 561, 359, 372), (612, 607, 358, 373), (658, 653, 357, 374), (565, 585, 384, 383), (615, 616, 385, 382), (661, 662, 386, 381), (564, 584, 378, 377), (613, 614, 379, 376), (659, 660, 380, 375), (563, 583, 372, 371), (611, 612, 373, 370), (657, 658, 374, 369), (1248, 582, 366, 1216), (1250, 610, 367, 1217), (1252, 656, 368, 1218), (584, 565, 383, 378), (614, 615, 382, 379), (660, 661, 381, 380), (562, 564, 377, 365), (609, 613, 376, 364), (655, 659, 375, 363), (561, 581, 360, 359), (607, 608, 361, 358), (653, 654, 362, 357), (1052, 601, 482, 1025), (1669, 600, 481, 1652), (604, 520, 477, 602), (1039, 524, 479, 1024), (1468, 521, 480, 1376), (1662, 517, 478, 1651), (1054, 648, 487, 1027), (1670, 647, 485, 1654), (1236, 531, 487, 1222), (652, 533, 485, 647), (650, 536, 483, 646), (1041, 527, 488, 1026), (1056, 694, 493, 1029), (1671, 693, 491, 1656), (696, 544, 489, 692), (1047, 548, 494, 1028), (1666, 541, 492, 1655), (1472, 545, 490, 1380), (1672, 739, 496, 1657), (1058, 740, 497, 1030), (1474, 551, 495, 1381), (1049, 555, 500, 1031), (1244, 557, 497, 1225), (742, 559, 496, 739), (749, 277, 512, 759), (759, 512, 511, 760), (1186, 278, 510, 1227), (1227, 510, 509, 1228), (1013, 343, 508, 1032), (1032, 508, 507, 1033), (1356, 276, 504, 1465), (1465, 504, 503, 1466), (746, 342, 501, 761), (761, 501, 502, 762), (1536, 344, 505, 1659), (1659, 505, 506, 1660), (1646, 352, 518, 1661), (1661, 518, 517, 1662), (1372, 468, 522, 1467), (1467, 522, 521, 1468), (1016, 353, 523, 1038), (1038, 523, 524, 1039), (599, 351, 519, 603), (603, 519, 520, 604), (1213, 476, 513, 1233), (1233, 513, 514, 1234), (580, 473, 516, 605), (605, 516, 515, 606), (1018, 476, 528, 1040), (1040, 528, 527, 1041), (644, 468, 535, 649), (649, 535, 536, 650), (645, 472, 534, 651), (651, 534, 533, 652), (1214, 475, 532, 1235), (1235, 532, 531, 1236), (1648, 473, 525, 1663), (1663, 525, 526, 1664), (1373, 469, 529, 1469), (1469, 529, 530, 1470), (1374, 470, 546, 1471), (1471, 546, 545, 1472), (1649, 472, 542, 1665), (1665, 542, 541, 1666), (1019, 475, 547, 1046), (1046, 547, 548, 1047), (690, 469, 543, 695), (695, 543, 544, 696), (1215, 474, 537, 1241), (1241, 537, 538, 1242), (691, 471, 540, 697), (697, 540, 539, 698), (737, 355, 560, 741), (741, 560, 559, 742), (1212, 356, 558, 1243), (1243, 558, 557, 1244), (1020, 474, 556, 1048), (1048, 556, 555, 1049), (1371, 354, 552, 1473), (1473, 552, 551, 1474), (717, 470, 549, 743), (743, 549, 550, 744), (1650, 471, 553, 1667), (1667, 553, 554, 1668), (518, 605, 606, 517), (352, 580, 605, 518), (522, 603, 604, 521), (468, 599, 603, 522), (521, 604, 602, 480), (1651, 478, 600, 1669), (1024, 479, 601, 1052), (170, 4, 581, 561), (5, 169, 564, 562), (167, 175, 565, 584), (1140, 188, 582, 1248), (172, 164, 583, 563), (169, 167, 584, 564), (175, 25, 585, 565), (164, 170, 561, 583), (24, 172, 563, 566), (312, 574, 567, 268), (1310, 24, 566, 1475), (325, 576, 568, 274), (5, 562, 569, 280), (280, 569, 570, 288), (288, 570, 571, 294), (303, 573, 572, 300), (294, 571, 573, 303), (300, 572, 574, 312), (328, 577, 575, 318), (318, 575, 576, 325), (268, 567, 577, 328), (334, 578, 580, 352), (339, 579, 578, 334), (747, 763, 579, 339), (517, 606, 600, 478), (456, 597, 599, 468), (755, 764, 598, 465), (390, 586, 596, 453), (438, 594, 595, 444), (453, 596, 594, 438), (420, 591, 593, 432), (414, 590, 592, 429), (429, 592, 591, 420), (408, 589, 590, 414), (402, 588, 589, 408), (360, 581, 588, 402), (444, 595, 587, 396), (465, 598, 597, 456), (432, 593, 586, 390), (525, 651, 652, 526), (473, 645, 651, 525), (529, 649, 650, 530), (469, 644, 649, 529), (530, 650, 646, 484), (526, 652, 647, 486), (1653, 486, 647, 1670), (1026, 488, 648, 1054), (359, 360, 608, 607), (365, 377, 613, 609), (378, 383, 615, 614), (1216, 366, 610, 1250), (371, 372, 612, 611), (377, 378, 614, 613), (383, 384, 616, 615), (372, 359, 607, 612), (389, 371, 611, 617), (437, 633, 619, 395), (1462, 389, 617, 1476), (449, 637, 621, 401), (433, 632, 618, 391), (466, 643, 640, 457), (445, 636, 620, 397), (361, 608, 622, 403), (365, 609, 623, 407), (403, 622, 624, 409), (407, 623, 625, 413), (409, 624, 626, 415), (413, 625, 627, 419), (430, 631, 628, 421), (428, 630, 629, 425), (419, 627, 630, 428), (415, 626, 631, 430), (421, 628, 632, 433), (425, 629, 633, 437), (454, 639, 634, 439), (452, 638, 635, 443), (439, 634, 636, 445), (443, 635, 637, 449), (395, 619, 638, 452), (391, 618, 639, 454), (461, 641, 645, 473), (464, 642, 641, 461), (756, 765, 642, 464), (754, 766, 643, 466), (457, 640, 644, 469), (542, 697, 698, 541), (472, 691, 697, 542), (546, 695, 696, 545), (470, 690, 695, 546), (545, 696, 692, 490), (1655, 492, 693, 1671), (1028, 494, 694, 1056), (358, 361, 654, 653), (364, 376, 659, 655), (379, 382, 661, 660), (1217, 367, 656, 1252), (370, 373, 658, 657), (376, 379, 660, 659), (382, 385, 662, 661), (373, 358, 653, 658), (388, 370, 657, 663), (436, 679, 665, 394), (1463, 388, 663, 1477), (448, 683, 667, 400), (434, 678, 664, 392), (467, 689, 686, 458), (446, 682, 666, 398), (362, 654, 668, 404), (364, 655, 669, 406), (404, 668, 670, 410), (406, 669, 671, 412), (410, 670, 672, 416), (412, 671, 673, 418), (431, 677, 674, 422), (427, 676, 675, 424), (418, 673, 676, 427), (416, 672, 677, 431), (422, 674, 678, 434), (424, 675, 679, 436), (455, 685, 680, 440), (451, 684, 681, 442), (440, 680, 682, 446), (442, 681, 683, 448), (394, 665, 684, 451), (392, 664, 685, 455), (460, 687, 691, 472), (463, 688, 687, 460), (757, 767, 688, 463), (753, 768, 689, 467), (541, 698, 693, 492), (458, 686, 690, 470), (552, 743, 744, 551), (354, 717, 743, 552), (553, 741, 742, 554), (471, 737, 741, 553), (554, 742, 739, 499), (1031, 500, 740, 1058), (1658, 499, 739, 1672), (311, 711, 704, 270), (342, 716, 715, 336), (321, 713, 705, 276), (252, 699, 706, 282), (282, 706, 707, 287), (287, 707, 708, 293), (308, 710, 709, 299), (293, 708, 710, 308), (299, 709, 711, 311), (330, 714, 712, 315), (315, 712, 713, 321), (270, 704, 714, 330), (746, 769, 716, 342), (336, 715, 717, 354), (551, 744, 738, 495), (758, 770, 736, 462), (462, 736, 735, 459), (459, 735, 737, 471), (393, 724, 734, 450), (441, 732, 733, 447), (450, 734, 732, 441), (423, 729, 731, 435), (417, 728, 730, 426), (426, 730, 729, 423), (411, 727, 728, 417), (405, 726, 727, 411), (363, 719, 726, 405), (447, 733, 725, 399), (1464, 387, 723, 1478), (435, 731, 724, 393), (387, 369, 720, 723), (374, 357, 718, 701), (381, 386, 703, 722), (375, 380, 702, 721), (369, 374, 701, 720), (1218, 368, 700, 1254), (380, 381, 722, 702), (363, 375, 721, 719), (357, 362, 699, 718), (399, 725, 770, 758), (276, 705, 769, 746), (398, 666, 768, 753), (400, 667, 767, 757), (397, 620, 766, 754), (401, 621, 765, 756), (396, 587, 764, 755), (274, 568, 763, 747), (504, 761, 762, 503), (276, 746, 761, 504), (505, 759, 760, 506), (344, 749, 759, 505), (667, 399, 758, 767), (621, 400, 757, 765), (568, 401, 756, 763), (620, 396, 755, 766), (666, 397, 754, 768), (705, 398, 753, 769), (506, 760, 752, 350), (1369, 345, 750, 1479), (1209, 347, 751, 1255), (587, 273, 748, 764), (1631, 274, 747, 1673), (503, 762, 750, 345), (725, 277, 749, 770), (990, 275, 745, 1061), (1839, 1399, 774, 1789), (1837, 1258, 776, 1790), (1828, 887, 773, 1788), (1292, 888, 776, 1258), (1498, 890, 774, 1399), (1097, 889, 775, 1062), (1077, 823, 778, 1064), (1487, 824, 780, 1480), (1272, 822, 782, 1259), (1806, 821, 781, 1791), (1681, 819, 777, 1676), (1970, 820, 779, 1963), (1071, 805, 787, 1066), (1484, 806, 788, 1481), (1266, 804, 786, 1261), (1800, 803, 785, 1793), (1678, 801, 783, 1677), (1967, 802, 784, 1964), (1973, 832, 792, 1965), (1694, 1299, 1294, 1693), (1809, 833, 793, 1796), (1275, 834, 794, 1263), (1489, 836, 790, 1482), (1421, 1420, 1100, 1101), (1983, 789, 796, 1966), (1695, 1295, 1299, 1694), (1832, 906, 797, 1798), (1300, 907, 798, 1264), (1499, 835, 800, 1483), (1798, 797, 895, 1831), (1972, 898, 802, 1967), (828, 1079, 892, 894), (1831, 895, 803, 1800), (1302, 893, 804, 1266), (1422, 904, 806, 1484), (1561, 1264, 1302, 1558), (1084, 843, 807, 1072), (1491, 844, 808, 1485), (1279, 848, 812, 1267), (1815, 847, 811, 1801), (1684, 845, 809, 1679), (1975, 846, 810, 1968), (1923, 28, 816, 1969), (1588, 29, 815, 1680), (1711, 30, 817, 1804), (1143, 191, 818, 1270), (1313, 31, 814, 1486), (920, 190, 813, 1075), (1969, 816, 820, 1970), (1680, 815, 819, 1681), (1804, 817, 821, 1806), (1270, 818, 822, 1272), (1486, 814, 824, 1487), (1075, 813, 823, 1077), (1082, 837, 829, 1078), (1490, 838, 830, 1488), (1277, 842, 828, 1273), (1813, 841, 827, 1807), (1683, 839, 825, 1682), (1974, 840, 826, 1971), (1407, 1418, 900, 826), (1406, 909, 836, 1489), (910, 894, 834, 1275), (1830, 897, 833, 1809), (1408, 1419, 789, 792), (1985, 900, 832, 1973), (1968, 810, 840, 1974), (1679, 809, 839, 1683), (1801, 811, 841, 1813), (1267, 812, 842, 1277), (1485, 808, 838, 1490), (1072, 807, 837, 1082), (1963, 779, 846, 1975), (1676, 777, 845, 1684), (1791, 781, 847, 1815), (1259, 782, 848, 1279), (1480, 780, 844, 1491), (1064, 778, 843, 1084), (1090, 865, 853, 1085), (1494, 866, 854, 1492), (1285, 864, 852, 1280), (1821, 863, 851, 1816), (1687, 861, 849, 1685), (1978, 862, 850, 1976), (1964, 784, 858, 1977), (1677, 783, 857, 1686), (1793, 785, 859, 1819), (1261, 786, 860, 1283), (1481, 788, 856, 1493), (1066, 787, 855, 1088), (1977, 858, 862, 1978), (1686, 857, 861, 1687), (1819, 859, 863, 1821), (1283, 860, 864, 1285), (1493, 856, 866, 1494), (1088, 855, 865, 1090), (1094, 873, 871, 1091), (1496, 874, 872, 1495), (1289, 878, 870, 1286), (1825, 877, 869, 1822), (1689, 875, 867, 1688), (1980, 876, 868, 1979), (1976, 850, 876, 1980), (1685, 849, 875, 1689), (1816, 851, 877, 1825), (1280, 852, 878, 1289), (1492, 854, 874, 1496), (1085, 853, 873, 1094), (1091, 871, 883, 1095), (1495, 872, 884, 1497), (1286, 870, 882, 1290), (1822, 869, 881, 1826), (1688, 867, 879, 1690), (1979, 868, 880, 1981), (1095, 883, 889, 1097), (1497, 884, 890, 1498), (1290, 882, 888, 1292), (1826, 881, 887, 1828), (1690, 879, 885, 1691), (1981, 880, 886, 1982), (1264, 798, 893, 1302), (1103, 905, 891, 1099), (1488, 830, 909, 1406), (1104, 908, 896, 1100), (1273, 828, 894, 910), (1100, 896, 899, 1101), (1102, 902, 905, 1103), (1566, 1273, 910, 1692), (1078, 829, 902, 1102), (1971, 826, 900, 1985), (798, 1069, 1301, 893), (1265, 805, 899, 1296), (1099, 891, 908, 1104), (1483, 800, 904, 1422), (1966, 796, 898, 1972), (1482, 790, 835, 1499), (1263, 794, 907, 1300), (1796, 793, 906, 1832), (1577, 1682, 825, 903), (1965, 792, 789, 1983), (794, 1068, 1105, 907), (1560, 1577, 903, 831), (1420, 1419, 1104, 1100), (1421, 1101, 1071, 1402), (1408, 1423, 1103, 1099), (1423, 1418, 1102, 1103), (1693, 1294, 1298, 1560), (882, 1096, 1098, 888), (1416, 1095, 1097, 1417), (870, 1092, 1096, 882), (1414, 1091, 1095, 1416), (1411, 1085, 1094, 1415), (852, 1086, 1093, 878), (878, 1093, 1092, 870), (1415, 1094, 1091, 1414), (1412, 1088, 1090, 1413), (860, 1087, 1089, 864), (1401, 1066, 1088, 1412), (786, 1067, 1087, 860), (864, 1089, 1086, 852), (1413, 1090, 1085, 1411), (1400, 1064, 1084, 1410), (782, 1065, 1083, 848), (1403, 1072, 1082, 1409), (812, 1073, 1081, 842), (805, 1071, 1101, 899), (894, 892, 1080, 834), (842, 1081, 1079, 828), (1409, 1082, 1078, 1407), (1404, 1075, 1077, 1405), (818, 1074, 1076, 822), (1312, 920, 1075, 1404), (191, 921, 1074, 818), (848, 1083, 1073, 812), (1410, 1084, 1072, 1403), (893, 1301, 1070, 804), (907, 1105, 1069, 798), (834, 1080, 1068, 794), (804, 1070, 1067, 786), (1402, 1071, 1066, 1401), (822, 1076, 1065, 782), (1405, 1077, 1064, 1400), (1417, 1097, 1062, 1398), (888, 1098, 1063, 776), (1790, 776, 1063, 1834), (1355, 990, 1061, 1397), (347, 1014, 1060, 751), (368, 1023, 1059, 700), (1382, 1031, 1058, 1396), (367, 1022, 1057, 656), (1379, 1028, 1056, 1395), (366, 1021, 1055, 610), (1377, 1026, 1054, 1394), (188, 918, 1053, 582), (1375, 1024, 1052, 1393), (558, 1050, 1051, 557), (356, 1017, 1050, 558), (1391, 1048, 1049, 1392), (1374, 1020, 1048, 1391), (1389, 1046, 1047, 1390), (1373, 1019, 1046, 1389), (537, 1044, 1045, 538), (474, 1020, 1044, 537), (532, 1042, 1043, 531), (475, 1019, 1042, 532), (1387, 1040, 1041, 1388), (1372, 1018, 1040, 1387), (1385, 1038, 1039, 1386), (1370, 1016, 1038, 1385), (513, 1036, 1037, 514), (476, 1018, 1036, 513), (510, 1034, 1035, 509), (278, 991, 1034, 510), (1383, 1032, 1033, 1384), (1460, 1013, 1032, 1383), (1392, 1049, 1031, 1382), (557, 1051, 1030, 497), (1396, 1058, 1030, 1381), (538, 1045, 1029, 493), (1390, 1047, 1028, 1379), (1395, 1056, 1029, 1380), (1388, 1041, 1026, 1377), (1394, 1054, 1027, 1378), (514, 1037, 1025, 482), (1386, 1039, 1024, 1375), (1393, 1052, 1025, 1376), (656, 1057, 1023, 368), (610, 1055, 1022, 367), (582, 1053, 1021, 366), (531, 1043, 1027, 487), (1366, 1010, 1016, 1370), (1384, 1033, 1015, 1461), (509, 1035, 1014, 347), (751, 1060, 1015, 349), (1397, 1061, 1012, 1368), (1368, 1012, 1010, 1366), (343, 1013, 1011, 338), (338, 1011, 1017, 356), (1353, 988, 1009, 1365), (272, 989, 1008, 327), (316, 1005, 1007, 324), (1363, 1004, 1006, 1364), (327, 1008, 1005, 316), (1365, 1009, 1004, 1363), (298, 999, 1003, 310), (1360, 998, 1002, 1362), (1359, 996, 1001, 1361), (292, 997, 1000, 307), (307, 1000, 999, 298), (1361, 1001, 998, 1360), (286, 995, 997, 292), (1358, 994, 996, 1359), (281, 993, 995, 286), (1357, 992, 994, 1358), (262, 983, 993, 281), (1304, 912, 992, 1357), (1364, 1006, 990, 1355), (1362, 1002, 988, 1353), (310, 1003, 989, 272), (324, 1007, 991, 278), (700, 1059, 984, 263), (1352, 987, 984, 1349), (1351, 986, 985, 1350), (1348, 983, 986, 1351), (1350, 985, 987, 1352), (1346, 954, 912, 1304), (1345, 953, 917, 1309), (1314, 922, 920, 1312), (1347, 955, 922, 1314), (1341, 949, 924, 1316), (1332, 940, 923, 1315), (1334, 942, 925, 1317), (1324, 932, 926, 1318), (1326, 934, 927, 1319), (1318, 926, 928, 1320), (1338, 946, 929, 1321), (1335, 943, 930, 1322), (1339, 947, 931, 1323), (1319, 927, 932, 1324), (1315, 923, 934, 1326), (1303, 911, 937, 1329), (1306, 914, 940, 1332), (1320, 928, 941, 1333), (1333, 941, 942, 1334), (1317, 925, 943, 1335), (1337, 945, 944, 1336), (1322, 930, 945, 1337), (1336, 944, 946, 1338), (1321, 929, 947, 1339), (1323, 931, 948, 1340), (1340, 948, 949, 1341), (1329, 937, 950, 1342), (1344, 952, 951, 1343), (1309, 917, 952, 1344), (1342, 950, 953, 1345), (1343, 951, 954, 1346), (1310, 918, 955, 1347), (189, 919, 982, 250), (247, 979, 981, 249), (183, 913, 980, 248), (248, 980, 979, 247), (238, 977, 978, 240), (210, 966, 977, 238), (206, 964, 976, 237), (231, 973, 975, 235), (209, 965, 974, 232), (232, 974, 973, 231), (198, 960, 972, 228), (225, 970, 971, 227), (205, 963, 970, 225), (180, 956, 969, 223), (214, 221, 939, 933), (186, 220, 938, 916), (185, 218, 936, 915), (220, 217, 935, 938), (194, 958, 968, 216), (180, 214, 933, 956), (202, 962, 967, 212), (237, 976, 966, 210), (228, 972, 965, 209), (235, 975, 964, 206), (201, 961, 963, 205), (216, 968, 962, 202), (212, 967, 961, 201), (227, 971, 960, 198), (240, 978, 959, 196), (1961, 196, 959, 1984), (223, 969, 958, 194), (250, 982, 957, 193), (249, 981, 919, 189), (193, 957, 921, 191), (221, 186, 916, 939), (217, 185, 915, 935), (218, 181, 911, 936), (1559, 1263, 1300, 1578), (891, 1294, 1299, 908), (1807, 827, 897, 1830), (829, 1274, 1297, 902), (902, 1297, 1298, 905), (896, 1295, 1296, 899), (908, 1299, 1295, 896), (905, 1298, 1294, 891), (883, 1291, 1293, 889), (1575, 1290, 1292, 1576), (871, 1287, 1291, 883), (1573, 1286, 1290, 1575), (1570, 1280, 1289, 1574), (853, 1281, 1288, 873), (873, 1288, 1287, 871), (1574, 1289, 1286, 1573), (1571, 1283, 1285, 1572), (855, 1282, 1284, 865), (1557, 1261, 1283, 1571), (787, 1262, 1282, 855), (865, 1284, 1281, 853), (1572, 1285, 1280, 1570), (1556, 1259, 1279, 1569), (778, 1260, 1278, 843), (1563, 1267, 1277, 1568), (807, 1268, 1276, 837), (1692, 910, 1275, 1567), (837, 1276, 1274, 829), (1568, 1277, 1273, 1566), (1564, 1270, 1272, 1565), (813, 1269, 1271, 823), (1589, 1143, 1270, 1564), (190, 1142, 1269, 813), (843, 1278, 1268, 807), (1569, 1279, 1267, 1563), (1558, 1302, 1266, 1562), (1578, 1300, 1264, 1561), (1567, 1275, 1263, 1559), (805, 1265, 1262, 787), (1562, 1266, 1261, 1557), (823, 1271, 1260, 778), (1565, 1272, 1259, 1556), (1576, 1292, 1258, 1675), (1842, 1675, 1258, 1837), (275, 1185, 1256, 745), (1645, 1209, 1255, 1555), (1540, 1218, 1254, 1554), (500, 1226, 1253, 740), (1539, 1217, 1252, 1553), (494, 1223, 1251, 694), (1538, 1216, 1250, 1552), (488, 1221, 1249, 648), (1586, 1140, 1248, 1551), (479, 1219, 1247, 601), (556, 1245, 1246, 555), (474, 1215, 1245, 556), (1549, 1243, 1244, 1550), (1647, 1212, 1243, 1549), (1547, 1241, 1242, 1548), (1650, 1215, 1241, 1547), (547, 1239, 1240, 548), (475, 1214, 1239, 547), (528, 1237, 1238, 527), (476, 1213, 1237, 528), (1545, 1235, 1236, 1546), (1649, 1214, 1235, 1545), (1543, 1233, 1234, 1544), (1648, 1213, 1233, 1543), (523, 1231, 1232, 524), (353, 1211, 1231, 523), (508, 1229, 1230, 507), (343, 1207, 1229, 508), (1541, 1227, 1228, 1542), (1632, 1186, 1227, 1541), (1550, 1244, 1225, 1657), (740, 1253, 1225, 497), (548, 1240, 1223, 494), (694, 1251, 1224, 493), (1546, 1236, 1222, 1654), (648, 1249, 1222, 487), (524, 1232, 1219, 479), (601, 1247, 1220, 482), (1553, 1252, 1218, 1540), (1552, 1250, 1217, 1539), (1551, 1248, 1216, 1538), (1548, 1242, 1224, 1656), (527, 1238, 1221, 488), (1544, 1234, 1220, 1652), (335, 1205, 1211, 353), (1643, 1206, 1212, 1647), (555, 1246, 1226, 500), (1542, 1228, 1209, 1645), (1555, 1255, 1210, 1537), (745, 1256, 1208, 340), (507, 1230, 1210, 349), (1536, 1207, 1206, 1643), (269, 1183, 1204, 332), (1630, 1184, 1203, 1535), (1533, 1200, 1202, 1534), (319, 1199, 1201, 323), (1535, 1203, 1200, 1533), (332, 1204, 1199, 319), (1530, 1194, 1198, 1532), (301, 1193, 1197, 313), (295, 1191, 1196, 304), (1529, 1192, 1195, 1531), (1531, 1195, 1194, 1530), (304, 1196, 1193, 301), (1528, 1190, 1192, 1529), (289, 1189, 1191, 295), (1527, 1188, 1190, 1528), (283, 1187, 1189, 289), (1624, 1178, 1188, 1527), (182, 1134, 1187, 283), (323, 1201, 1185, 275), (1534, 1202, 1186, 1632), (340, 1208, 1205, 335), (313, 1197, 1183, 269), (264, 1180, 1182, 266), (262, 1178, 1181, 265), (265, 1181, 1180, 264), (266, 1182, 1179, 263), (1604, 1579, 1133, 1158), (1603, 1583, 1137, 1157), (1607, 1584, 1138, 1161), (1501, 1107, 1143, 1589), (1525, 1131, 1141, 1587), (889, 1293, 1257, 775), (1526, 1132, 1107, 1501), (1513, 1119, 1108, 1502), (1988, 1503, 1109, 1986), (1522, 1128, 1109, 1503), (1515, 1121, 1110, 1504), (1511, 1117, 1111, 1505), (1512, 1118, 1112, 1506), (1505, 1111, 1113, 1507), (1519, 1125, 1114, 1508), (1516, 1122, 1115, 1509), (1520, 1126, 1116, 1510), (1506, 1112, 1117, 1511), (1500, 1601, 1155, 1106), (1502, 1108, 1118, 1512), (1606, 1603, 1157, 1160), (1583, 1604, 1158, 1137), (1584, 1606, 1160, 1138), (1601, 1607, 1161, 1155), (1500, 1106, 1119, 1513), (1507, 1113, 1120, 1514), (1514, 1120, 1121, 1515), (1504, 1110, 1122, 1516), (1518, 1124, 1123, 1517), (1509, 1115, 1124, 1518), (1517, 1123, 1125, 1519), (1508, 1114, 1126, 1520), (1510, 1116, 1127, 1521), (1521, 1127, 1128, 1522), (1524, 1130, 1129, 1523), (1581, 1135, 1130, 1524), (1554, 1254, 1179, 1625), (1523, 1129, 1131, 1525), (1587, 1141, 1132, 1526), (188, 1140, 1177, 251), (243, 1173, 1176, 246), (242, 1172, 1175, 245), (187, 1139, 1174, 244), (244, 1174, 1173, 243), (219, 1159, 1172, 242), (239, 1170, 1171, 241), (211, 1153, 1170, 239), (207, 1151, 1169, 236), (230, 1166, 1168, 234), (208, 1152, 1167, 233), (233, 1167, 1166, 230), (199, 1147, 1165, 229), (224, 1163, 1164, 226), (204, 1150, 1163, 224), (184, 1136, 1162, 222), (181, 1133, 1159, 219), (195, 1145, 1156, 215), (203, 1149, 1154, 213), (236, 1169, 1153, 211), (229, 1165, 1152, 208), (234, 1168, 1151, 207), (200, 1148, 1150, 204), (215, 1156, 1149, 203), (213, 1154, 1148, 200), (226, 1164, 1147, 199), (222, 1162, 1145, 195), (241, 1171, 1146, 197), (251, 1177, 1144, 192), (192, 1144, 1142, 190), (1532, 1198, 1184, 1630), (245, 1175, 1139, 187), (246, 1176, 1134, 182), (1696, 1296, 1295, 1695), (1696, 1678, 1265, 1296), (24, 1310, 1347, 177), (151, 1343, 1346, 163), (147, 1342, 1345, 159), (21, 1309, 1344, 152), (152, 1344, 1343, 151), (92, 1329, 1342, 147), (138, 1340, 1341, 142), (70, 1323, 1340, 138), (62, 1321, 1339, 132), (122, 1336, 1338, 130), (64, 1322, 1337, 124), (124, 1337, 1336, 122), (45, 1317, 1335, 116), (110, 1333, 1334, 114), (58, 1320, 1333, 110), (8, 1306, 1332, 107), (1, 1303, 1329, 92), (39, 1315, 1326, 80), (52, 1319, 1324, 74), (132, 1339, 1323, 70), (116, 1335, 1322, 64), (130, 1338, 1321, 62), (48, 1318, 1320, 58), (80, 1326, 1319, 52), (74, 1324, 1318, 48), (114, 1334, 1317, 45), (107, 1332, 1315, 39), (142, 1341, 1316, 43), (177, 1347, 1314, 35), (35, 1314, 1312, 28), (159, 1345, 1309, 21), (163, 1346, 1304, 4), (256, 1350, 1352, 260), (252, 1348, 1351, 259), (259, 1351, 1350, 256), (260, 1352, 1349, 254), (314, 1362, 1353, 267), (326, 1364, 1355, 273), (4, 1304, 1357, 284), (284, 1357, 1358, 290), (290, 1358, 1359, 296), (305, 1361, 1360, 302), (296, 1359, 1361, 305), (302, 1360, 1362, 314), (329, 1365, 1363, 320), (320, 1363, 1364, 326), (267, 1353, 1365, 329), (341, 1368, 1366, 333), (748, 1397, 1368, 341), (502, 1384, 1461, 348), (333, 1366, 1370, 351), (602, 1393, 1376, 480), (520, 1386, 1375, 477), (646, 1394, 1378, 484), (536, 1388, 1377, 483), (692, 1395, 1380, 490), (544, 1390, 1379, 489), (738, 1396, 1381, 495), (550, 1392, 1382, 498), (342, 1460, 1383, 501), (501, 1383, 1384, 502), (351, 1370, 1385, 519), (519, 1385, 1386, 520), (468, 1372, 1387, 535), (535, 1387, 1388, 536), (469, 1373, 1389, 543), (543, 1389, 1390, 544), (470, 1374, 1391, 549), (549, 1391, 1392, 550), (477, 1375, 1393, 602), (483, 1377, 1394, 646), (489, 1379, 1395, 692), (498, 1382, 1396, 738), (273, 1355, 1397, 748), (886, 1417, 1398, 771), (820, 1405, 1400, 779), (802, 1402, 1401, 784), (846, 1410, 1403, 810), (28, 1312, 1404, 816), (816, 1404, 1405, 820), (840, 1409, 1407, 826), (810, 1403, 1409, 840), (779, 1400, 1410, 846), (862, 1413, 1411, 850), (784, 1401, 1412, 858), (858, 1412, 1413, 862), (876, 1415, 1414, 868), (850, 1411, 1415, 876), (868, 1414, 1416, 880), (880, 1416, 1417, 886), (832, 900, 1418, 1423), (792, 832, 1423, 1408), (898, 1421, 1402, 802), (796, 789, 1419, 1420), (1068, 1482, 1499, 1105), (1069, 1483, 1422, 1301), (1079, 1488, 1406, 892), (1096, 1497, 1498, 1098), (1092, 1495, 1497, 1096), (1086, 1492, 1496, 1093), (1093, 1496, 1495, 1092), (1087, 1493, 1494, 1089), (1067, 1481, 1493, 1087), (1089, 1494, 1492, 1086), (1065, 1480, 1491, 1083), (1073, 1485, 1490, 1081), (1099, 1104, 1419, 1408), (892, 1406, 1489, 1080), (1078, 1102, 1418, 1407), (1081, 1490, 1488, 1079), (1074, 1486, 1487, 1076), (921, 1313, 1486, 1074), (1083, 1491, 1485, 1073), (1301, 1422, 1484, 1070), (1105, 1499, 1483, 1069), (898, 796, 1420, 1421), (1080, 1489, 1482, 1068), (1070, 1484, 1481, 1067), (1076, 1487, 1480, 1065), (1098, 1498, 1399, 1063), (1834, 1063, 1399, 1839), (1014, 1369, 1479, 1060), (1023, 1464, 1478, 1059), (1022, 1463, 1477, 1057), (1021, 1462, 1476, 1055), (918, 1310, 1475, 1053), (1050, 1473, 1474, 1051), (1017, 1371, 1473, 1050), (1044, 1471, 1472, 1045), (1020, 1374, 1471, 1044), (1042, 1469, 1470, 1043), (1019, 1373, 1469, 1042), (1036, 1467, 1468, 1037), (1018, 1372, 1467, 1036), (1034, 1465, 1466, 1035), (991, 1356, 1465, 1034), (1051, 1474, 1381, 1030), (1045, 1472, 1380, 1029), (1037, 1468, 1376, 1025), (1057, 1477, 1464, 1023), (1055, 1476, 1463, 1022), (1053, 1475, 1462, 1021), (1043, 1470, 1378, 1027), (1035, 1466, 1369, 1014), (1060, 1479, 1461, 1015), (1013, 1460, 1367, 1011), (1011, 1367, 1371, 1017), (989, 1354, 1459, 1008), (1005, 1457, 1458, 1007), (1008, 1459, 1457, 1005), (999, 1454, 1456, 1003), (997, 1453, 1455, 1000), (1000, 1455, 1454, 999), (995, 1452, 1453, 997), (993, 1451, 1452, 995), (983, 1348, 1451, 993), (1003, 1456, 1354, 989), (1007, 1458, 1356, 991), (1059, 1478, 1349, 984), (919, 1311, 1450, 982), (979, 1447, 1449, 981), (913, 1305, 1448, 980), (980, 1448, 1447, 979), (977, 1445, 1446, 978), (966, 1434, 1445, 977), (964, 1432, 1444, 976), (973, 1441, 1443, 975), (965, 1433, 1442, 974), (974, 1442, 1441, 973), (960, 1428, 1440, 972), (970, 1438, 1439, 971), (963, 1431, 1438, 970), (956, 1424, 1437, 969), (933, 939, 1331, 1325), (916, 938, 1330, 1308), (915, 936, 1328, 1307), (938, 935, 1327, 1330), (958, 1426, 1436, 968), (956, 933, 1325, 1424), (962, 1430, 1435, 967), (976, 1444, 1434, 966), (972, 1440, 1433, 965), (975, 1443, 1432, 964), (961, 1429, 1431, 963), (968, 1436, 1430, 962), (967, 1435, 1429, 961), (971, 1439, 1428, 960), (978, 1446, 1427, 959), (1984, 959, 1427, 1987), (969, 1437, 1426, 958), (982, 1450, 1425, 957), (981, 1449, 1311, 919), (957, 1425, 1313, 921), (939, 916, 1308, 1331), (935, 915, 1307, 1327), (936, 911, 1303, 1328), (901, 801, 1678, 1696), (901, 1696, 1695, 795), (309, 1532, 1630, 271), (26, 1587, 1526, 176), (166, 1523, 1525, 173), (703, 1554, 1625, 255), (10, 1581, 1524, 171), (171, 1524, 1523, 166), (137, 1521, 1522, 141), (69, 1510, 1521, 137), (61, 1508, 1520, 135), (121, 1517, 1519, 129), (67, 1509, 1518, 127), (127, 1518, 1517, 121), (47, 1504, 1516, 119), (109, 1514, 1515, 113), (57, 1507, 1514, 109), (2, 1500, 1513, 104), (76, 100, 1607, 1601), (16, 96, 1606, 1584), (12, 88, 1604, 1583), (96, 84, 1603, 1606), (37, 1502, 1512, 83), (2, 76, 1601, 1500), (55, 1506, 1511, 73), (135, 1520, 1510, 69), (119, 1516, 1509, 67), (129, 1519, 1508, 61), (51, 1505, 1507, 57), (83, 1512, 1506, 55), (73, 1511, 1505, 51), (113, 1515, 1504, 47), (141, 1522, 1503, 41), (1926, 41, 1503, 1988), (104, 1513, 1502, 37), (176, 1526, 1501, 33), (173, 1525, 1587, 26), (33, 1501, 1589, 30), (100, 16, 1584, 1607), (84, 12, 1583, 1603), (88, 3, 1579, 1604), (322, 1534, 1632, 277), (253, 1624, 1527, 279), (279, 1527, 1528, 285), (285, 1528, 1529, 291), (306, 1531, 1530, 297), (291, 1529, 1531, 306), (297, 1530, 1532, 309), (331, 1535, 1533, 317), (317, 1533, 1534, 322), (271, 1630, 1535, 331), (344, 1536, 1643, 337), (752, 1555, 1537, 350), (511, 1542, 1645, 346), (337, 1643, 1647, 355), (515, 1544, 1652, 481), (539, 1548, 1656, 491), (585, 1551, 1538, 384), (616, 1552, 1539, 385), (662, 1553, 1540, 386), (533, 1546, 1654, 485), (559, 1550, 1657, 496), (277, 1632, 1541, 512), (512, 1541, 1542, 511), (473, 1648, 1543, 516), (516, 1543, 1544, 515), (472, 1649, 1545, 534), (534, 1545, 1546, 533), (471, 1650, 1547, 540), (540, 1547, 1548, 539), (355, 1647, 1549, 560), (560, 1549, 1550, 559), (25, 1586, 1551, 585), (384, 1538, 1552, 616), (385, 1539, 1553, 662), (386, 1540, 1554, 703), (346, 1645, 1555, 752), (1788, 773, 1675, 1842), (887, 1576, 1675, 773), (821, 1565, 1556, 781), (803, 1562, 1557, 785), (833, 1567, 1559, 793), (906, 1578, 1561, 797), (895, 1558, 1562, 803), (847, 1569, 1563, 811), (30, 1589, 1564, 817), (817, 1564, 1565, 821), (841, 1568, 1566, 827), (897, 1692, 1567, 833), (811, 1563, 1568, 841), (781, 1556, 1569, 847), (863, 1572, 1570, 851), (785, 1557, 1571, 859), (859, 1571, 1572, 863), (877, 1574, 1573, 869), (851, 1570, 1574, 877), (869, 1573, 1575, 881), (881, 1575, 1576, 887), (793, 1559, 1578, 906), (791, 1693, 1560, 831), (1298, 1297, 1577, 1560), (1297, 1274, 1682, 1577), (827, 1566, 1692, 897), (1291, 1690, 1691, 1293), (1287, 1688, 1690, 1291), (1281, 1685, 1689, 1288), (1288, 1689, 1688, 1287), (1282, 1686, 1687, 1284), (1262, 1677, 1686, 1282), (1284, 1687, 1685, 1281), (1260, 1676, 1684, 1278), (1268, 1679, 1683, 1276), (1276, 1683, 1682, 1274), (1269, 1680, 1681, 1271), (1142, 1588, 1680, 1269), (1278, 1684, 1679, 1268), (797, 1561, 1558, 895), (795, 1695, 1694, 799), (799, 1694, 1693, 791), (1265, 1678, 1677, 1262), (1271, 1681, 1676, 1260), (1185, 1631, 1673, 1256), (1226, 1658, 1672, 1253), (1223, 1655, 1671, 1251), (1221, 1653, 1670, 1249), (1219, 1651, 1669, 1247), (1245, 1667, 1668, 1246), (1215, 1650, 1667, 1245), (1239, 1665, 1666, 1240), (1214, 1649, 1665, 1239), (1237, 1663, 1664, 1238), (1213, 1648, 1663, 1237), (1231, 1661, 1662, 1232), (1211, 1646, 1661, 1231), (1229, 1659, 1660, 1230), (1207, 1536, 1659, 1229), (1253, 1672, 1657, 1225), (1240, 1666, 1655, 1223), (1251, 1671, 1656, 1224), (1249, 1670, 1654, 1222), (1232, 1662, 1651, 1219), (1247, 1669, 1652, 1220), (1238, 1664, 1653, 1221), (1205, 1642, 1646, 1211), (1246, 1668, 1658, 1226), (1256, 1673, 1644, 1208), (1230, 1660, 1537, 1210), (1183, 1629, 1641, 1204), (1199, 1639, 1640, 1201), (1204, 1641, 1639, 1199), (1193, 1636, 1638, 1197), (1191, 1635, 1637, 1196), (1196, 1637, 1636, 1193), (1189, 1634, 1635, 1191), (1187, 1633, 1634, 1189), (1134, 1580, 1633, 1187), (1201, 1640, 1631, 1185), (1208, 1644, 1642, 1205), (1197, 1638, 1629, 1183), (1180, 1626, 1628, 1182), (1178, 1624, 1627, 1181), (1181, 1627, 1626, 1180), (1182, 1628, 1625, 1179), (1293, 1691, 1674, 1257), (1140, 1586, 1623, 1177), (1173, 1619, 1622, 1176), (1172, 1618, 1621, 1175), (1139, 1585, 1620, 1174), (1174, 1620, 1619, 1173), (1159, 1605, 1618, 1172), (1170, 1616, 1617, 1171), (1153, 1599, 1616, 1170), (1151, 1597, 1615, 1169), (1166, 1612, 1614, 1168), (1152, 1598, 1613, 1167), (1167, 1613, 1612, 1166), (1147, 1593, 1611, 1165), (1163, 1609, 1610, 1164), (1150, 1596, 1609, 1163), (1136, 1582, 1608, 1162), (1133, 1579, 1605, 1159), (1145, 1591, 1602, 1156), (1149, 1595, 1600, 1154), (1169, 1615, 1599, 1153), (1165, 1611, 1598, 1152), (1168, 1614, 1597, 1151), (1148, 1594, 1596, 1150), (1156, 1602, 1595, 1149), (1154, 1600, 1594, 1148), (1164, 1610, 1593, 1147), (1162, 1608, 1591, 1145), (1171, 1617, 1592, 1146), (1177, 1623, 1590, 1144), (1144, 1590, 1588, 1142), (1175, 1621, 1585, 1139), (1176, 1622, 1580, 1134), (1888, 1788, 1842, 1915), (42, 1718, 1841, 1592), (924, 1835, 1840, 1316), (1912, 1834, 1839, 1914), (1592, 1841, 1838, 1146), (1915, 1842, 1837, 1913), (1898, 1807, 1830, 1909), (197, 1787, 1835, 924), (1889, 1790, 1834, 1912), (790, 1795, 1833, 835), (1892, 1796, 1832, 1911), (800, 1797, 1810, 904), (830, 1808, 1836, 909), (884, 1827, 1829, 890), (1907, 1826, 1828, 1908), (872, 1823, 1827, 884), (1905, 1822, 1826, 1907), (1902, 1816, 1825, 1906), (854, 1817, 1824, 874), (874, 1824, 1823, 872), (1906, 1825, 1822, 1905), (1903, 1819, 1821, 1904), (856, 1818, 1820, 866), (1891, 1793, 1819, 1903), (788, 1794, 1818, 856), (866, 1820, 1817, 854), (1904, 1821, 1816, 1902), (1890, 1791, 1815, 1901), (780, 1792, 1814, 844), (1895, 1801, 1813, 1900), (808, 1802, 1812, 838), (909, 1836, 1811, 836), (1909, 1830, 1809, 1899), (838, 1812, 1808, 830), (1900, 1813, 1807, 1898), (1896, 1804, 1806, 1897), (814, 1803, 1805, 824), (1850, 1711, 1804, 1896), (31, 1712, 1803, 814), (844, 1814, 1802, 808), (1901, 1815, 1801, 1895), (1910, 1831, 1800, 1894), (904, 1810, 1799, 806), (1893, 1798, 1831, 1910), (1911, 1832, 1798, 1893), (835, 1833, 1797, 800), (1899, 1809, 1796, 1892), (836, 1811, 1795, 790), (806, 1799, 1794, 788), (1894, 1800, 1793, 1891), (824, 1805, 1792, 780), (1897, 1806, 1791, 1890), (1908, 1828, 1788, 1888), (1913, 1837, 1790, 1889), (1914, 1839, 1789, 1962), (1146, 1838, 1787, 197), (1849, 1709, 1786, 1887), (27, 1710, 1785, 178), (165, 1780, 1784, 174), (1884, 1779, 1783, 1886), (1845, 1699, 1782, 1885), (11, 1702, 1781, 168), (168, 1781, 1780, 165), (1885, 1782, 1779, 1884), (150, 1772, 1778, 162), (1880, 1771, 1777, 1883), (1879, 1770, 1776, 1882), (146, 1769, 1775, 158), (1848, 1707, 1774, 1881), (23, 1708, 1773, 155), (155, 1773, 1772, 150), (1881, 1774, 1771, 1880), (1866, 1744, 1770, 1879), (95, 1743, 1769, 146), (1877, 1766, 1768, 1878), (136, 1765, 1767, 140), (1860, 1732, 1766, 1877), (68, 1731, 1765, 136), (60, 1727, 1764, 134), (1858, 1728, 1763, 1876), (120, 1758, 1762, 128), (1873, 1757, 1761, 1875), (1859, 1729, 1760, 1874), (66, 1730, 1759, 126), (126, 1759, 1758, 120), (1874, 1760, 1757, 1873), (1854, 1720, 1756, 1872), (44, 1719, 1755, 118), (108, 1752, 1754, 112), (1870, 1751, 1753, 1871), (56, 1726, 1752, 108), (1857, 1725, 1751, 1870), (6, 1700, 1750, 105), (1844, 1698, 1749, 1869), (79, 103, 1748, 1736), (1935, 1941, 1747, 1735), (19, 99, 1746, 1705), (1920, 1940, 1745, 1706), (1843, 1697, 1744, 1866), (9, 1701, 1743, 95), (15, 91, 1742, 1704), (1919, 1938, 1741, 1703), (1940, 1937, 1740, 1745), (99, 87, 1739, 1746), (38, 1716, 1738, 82), (1852, 1715, 1737, 1863), (6, 79, 1736, 1700), (1844, 1935, 1735, 1698), (1856, 1724, 1734, 1861), (54, 1723, 1733, 72), (1876, 1763, 1732, 1860), (134, 1764, 1731, 68), (118, 1755, 1730, 66), (1872, 1756, 1729, 1859), (1875, 1761, 1728, 1858), (128, 1762, 1727, 60), (50, 1722, 1726, 56), (1855, 1721, 1725, 1857), (1863, 1737, 1724, 1856), (82, 1738, 1723, 54), (72, 1733, 1722, 50), (1861, 1734, 1721, 1855), (1871, 1753, 1720, 1854), (112, 1754, 1719, 44), (140, 1767, 1718, 42), (1878, 1768, 1717, 1853), (1316, 1840, 1717, 43), (1869, 1749, 1715, 1852), (178, 1785, 1714, 32), (1887, 1786, 1713, 1851), (1851, 1713, 1711, 1850), (32, 1714, 1712, 31), (890, 1829, 1789, 774), (1886, 1783, 1709, 1849), (158, 1775, 1708, 23), (1882, 1776, 1707, 1848), (1941, 1920, 1706, 1747), (103, 19, 1705, 1748), (87, 15, 1704, 1739), (1937, 1919, 1703, 1740), (1938, 1917, 1701, 1741), (174, 1784, 1710, 27), (1883, 1777, 1699, 1845), (162, 1778, 1702, 11), (105, 1750, 1716, 38), (91, 7, 1697, 1742), (160, 1883, 1845, 5), (89, 1, 1917, 1938), (85, 13, 1919, 1937), (101, 17, 1920, 1941), (156, 1882, 1848, 20), (175, 1886, 1849, 25), (34, 1851, 1850, 29), (179, 1887, 1851, 34), (106, 1869, 1852, 36), (143, 1878, 1853, 40), (115, 1871, 1854, 46), (75, 1861, 1855, 49), (81, 1863, 1856, 53), (49, 1855, 1857, 59), (131, 1875, 1858, 63), (117, 1872, 1859, 65), (133, 1876, 1860, 71), (53, 1856, 1861, 75), (0, 77, 1935, 1844), (36, 1852, 1863, 81), (97, 85, 1937, 1940), (13, 89, 1938, 1919), (3, 1843, 1866, 93), (17, 97, 1940, 1920), (77, 101, 1941, 1935), (0, 1844, 1869, 106), (59, 1857, 1870, 111), (111, 1870, 1871, 115), (46, 1854, 1872, 117), (125, 1874, 1873, 123), (65, 1859, 1874, 125), (123, 1873, 1875, 131), (63, 1858, 1876, 133), (71, 1860, 1877, 139), (139, 1877, 1878, 143), (93, 1866, 1879, 144), (153, 1881, 1880, 148), (20, 1848, 1881, 153), (144, 1879, 1882, 156), (148, 1880, 1883, 160), (169, 1885, 1884, 167), (5, 1845, 1885, 169), (167, 1884, 1886, 175), (25, 1849, 1887, 179), (1398, 1914, 1962, 771), (1257, 1913, 1889, 775), (885, 1908, 1888, 772), (819, 1897, 1890, 777), (801, 1894, 1891, 783), (831, 1899, 1892, 791), (799, 1911, 1893, 795), (795, 1893, 1910, 901), (901, 1910, 1894, 801), (845, 1901, 1895, 809), (29, 1850, 1896, 815), (815, 1896, 1897, 819), (839, 1900, 1898, 825), (903, 1909, 1899, 831), (809, 1895, 1900, 839), (777, 1890, 1901, 845), (861, 1904, 1902, 849), (783, 1891, 1903, 857), (857, 1903, 1904, 861), (875, 1906, 1905, 867), (849, 1902, 1906, 875), (867, 1905, 1907, 879), (879, 1907, 1908, 885), (791, 1892, 1911, 799), (775, 1889, 1912, 1062), (825, 1898, 1909, 903), (1674, 1915, 1913, 1257), (1062, 1912, 1914, 1398), (772, 1888, 1915, 1674), (1718, 1926, 1988, 1841), (1835, 1984, 1987, 1840), (1841, 1988, 1986, 1838), (1787, 1961, 1984, 1835), (1795, 1965, 1983, 1833), (1797, 1966, 1972, 1810), (1808, 1971, 1985, 1836), (1827, 1981, 1982, 1829), (1823, 1979, 1981, 1827), (1817, 1976, 1980, 1824), (1824, 1980, 1979, 1823), (1818, 1977, 1978, 1820), (1794, 1964, 1977, 1818), (1820, 1978, 1976, 1817), (1792, 1963, 1975, 1814), (1802, 1968, 1974, 1812), (1836, 1985, 1973, 1811), (1812, 1974, 1971, 1808), (1803, 1969, 1970, 1805), (1712, 1923, 1969, 1803), (1814, 1975, 1968, 1802), (1810, 1972, 1967, 1799), (1833, 1983, 1966, 1797), (1811, 1973, 1965, 1795), (1799, 1967, 1964, 1794), (1805, 1970, 1963, 1792), (1838, 1986, 1961, 1787), (1710, 1922, 1960, 1785), (1780, 1957, 1959, 1784), (1702, 1918, 1958, 1781), (1781, 1958, 1957, 1780), (1772, 1953, 1956, 1778), (1769, 1952, 1955, 1775), (1708, 1921, 1954, 1773), (1773, 1954, 1953, 1772), (1743, 1939, 1952, 1769), (1765, 1950, 1951, 1767), (1731, 1933, 1950, 1765), (1727, 1931, 1949, 1764), (1758, 1946, 1948, 1762), (1730, 1932, 1947, 1759), (1759, 1947, 1946, 1758), (1719, 1927, 1945, 1755), (1752, 1943, 1944, 1754), (1726, 1930, 1943, 1752), (1700, 1916, 1942, 1750), (1736, 1748, 1868, 1862), (1705, 1746, 1867, 1847), (1701, 1917, 1939, 1743), (1704, 1742, 1865, 1846), (1746, 1739, 1864, 1867), (1716, 1925, 1936, 1738), (1700, 1736, 1862, 1916), (1723, 1929, 1934, 1733), (1764, 1949, 1933, 1731), (1755, 1945, 1932, 1730), (1762, 1948, 1931, 1727), (1722, 1928, 1930, 1726), (1738, 1936, 1929, 1723), (1733, 1934, 1928, 1722), (1754, 1944, 1927, 1719), (1767, 1951, 1926, 1718), (1840, 1987, 1853, 1717), (1785, 1960, 1924, 1714), (1714, 1924, 1923, 1712), (1829, 1982, 1962, 1789), (1775, 1955, 1921, 1708), (1748, 1705, 1847, 1868), (1739, 1704, 1846, 1864), (1784, 1959, 1922, 1710), (1778, 1956, 1918, 1702), (1750, 1942, 1925, 1716), (1742, 1697, 1843, 1865)])
me_cube_001.use_remesh_preserve_volume = False
me_cube_001.use_remesh_preserve_attributes = False
me_cube_001.use_mirror_vertex_groups = False
me_cube_001.update()

# ---- objects
ob_body = bpy.data.objects.new('Body', me_cube_001)
ob_lamp = bpy.data.objects.new('Lamp', light_lamp)
ob_camera = bpy.data.objects.new('Camera', cam_camera)

# ---- transforms, parenting, visibility, modifiers, constraints
ob_body.location = (0.0, 0.0, 2.5)
ob_body.lineart.crease_threshold = 0.0
_m = ob_body.modifiers.new('Mirror', 'MIRROR')
ob_lamp.location = (4.076, 1.005, 5.904)
ob_lamp.rotation_euler = (0.6503, 0.05522, 1.866)
ob_lamp.lock_rotations_4d = False
ob_lamp.empty_display_type = 'ARROWS'
ob_lamp.color = (0.0, 0.0, 0.0, 0.0)
ob_lamp.lineart.crease_threshold = 0.0
ob_camera.location = (7.481, -6.508, 5.344)
ob_camera.rotation_euler = (1.109, 0.0, 0.8149)
ob_camera.lock_rotations_4d = False
ob_camera.empty_display_type = 'ARROWS'
ob_camera.color = (0.0, 0.0, 0.0, 0.0)
ob_camera.display_type = 'WIRE'
ob_camera.lineart.crease_threshold = 0.0

# ---- collection membership
col_collection_1.objects.link(ob_body)
col_collection_1.objects.link(ob_lamp)
col_collection_1.objects.link(ob_camera)

# ---- scene / render settings (as saved in the file)
scene.camera = ob_camera
scene.frame_start = 1; scene.frame_end = 250; scene.frame_set(1)
scene.render.engine = 'BLENDER_EEVEE_NEXT'
scene.render.resolution_percentage = 50
scene.render.dither_intensity = 0.0
scene.cycles.use_denoising = False
scene.cycles.samples = 128
scene.cycles.sampling_pattern = 'TABULATED_SOBOL'
scene.cycles.use_adaptive_sampling = False
scene.cycles.use_light_tree = False
scene.cycles.blur_glossy = 0.0
scene.cycles.sample_clamp_indirect = 0.0
scene.view_settings.view_transform = 'Standard'
bpy.context.view_layer.update()
